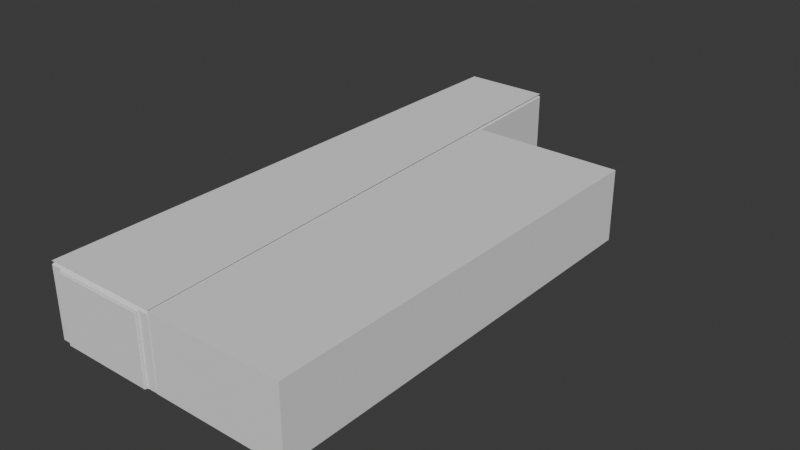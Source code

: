 # Source: room_1.blend  (saved by Blender 4.1.23; exported with 4.5.12 LTS)
import bpy
from mathutils import Matrix  # noqa: F401  (used for matrix-valued properties, if any)

bpy.ops.wm.read_factory_settings(use_empty=True)
scene = bpy.context.scene
scene.name = 'Scene'

# ---- collections
col_collection = bpy.data.collections.new('Collection'); scene.collection.children.link(col_collection)

# ---- world
world_world = bpy.data.worlds.new('World'); scene.world = world_world
world_world.use_nodes = True; world_world.node_tree.nodes.clear()
_N = world_world.node_tree.nodes; _L = world_world.node_tree.links
n0 = _N.new('ShaderNodeOutputWorld'); n0.name = 'World Output'; n0.location = (300, 300)
n1 = _N.new('ShaderNodeBackground'); n1.name = 'Background'; n1.location = (10, 300)
n1.inputs[0].default_value = (0.05088, 0.05088, 0.05088, 1.0)
_L.new(n1.outputs[0], n0.inputs[0])
n0.is_active_output = True
world_world.color = (0.05088, 0.05088, 0.05088)
world_world.use_sun_shadow = False
world_world.sun_shadow_jitter_overblur = 0.0

# ---- meshes
me_cube_001 = bpy.data.meshes.new('Cube.001')
me_cube_001.from_pydata([(1.5, 9.5, 0.12), (2.502, -9.512, 0.124), (2.502, -9.512, 2.384), (-1.5, -9.5, 0.0), (-1.5, -9.5, 2.5), (-1.5, 9.5, 0.0), (-1.5, 9.5, 2.5), (2.486, -9.486, 0.0), (2.504, -9.509, 2.503), (1.5, 9.5, 0.0), (1.5, 9.5, 2.5), (2.5, -9.5, 2.38), (-1.415, -9.415, 2.5), (2.417, -9.427, 2.504), (2.5, -9.5, 0.12), (-1.519, -9.486, -0.002252), (-1.508, -9.47, 0.0), (1.486, 9.486, 0.0), (2.488, -9.498, 0.004001), (1.486, 9.486, 0.118), (1.486, 9.486, 0.1194), (2.488, -9.498, 0.122), (2.49, -9.5, 0.124), (2.488, -9.498, 0.1234), (-1.514, -9.483, 0.1194), (-1.503, -9.503, 2.38), (-1.503, 9.503, 2.38), (2.505, -9.515, 2.384), (2.417, -9.427, 2.501), (2.415, -9.415, 2.5), (2.486, -9.486, 0.0), (2.486, -9.486, 0.118), (2.488, -9.488, 0.12), (2.486, -9.486, 0.1194), (-1.519, -9.488, 0.12), (-1.509, -9.47, 0.118), (-1.415, -9.415, 2.497), (2.503, -9.503, 2.38), (2.415, -9.415, 2.497), (-1.5, 9.5, 0.12), (2.028, -0.5184, 0.0001079), (1.5, 9.5, 2.38), (-1.415, 9.415, 2.5), (1.415, 9.415, 2.5), (-1.486, 9.486, 0.0), (1.5, 9.5, 2.089), (-1.486, 9.486, 0.118), (-1.488, 9.488, 0.12), (-1.486, 9.486, 0.1194), (-1.5, 9.5, 2.089), (1.488, 9.488, 0.12), (2.5, -9.5, 2.089), (-1.5, -9.5, 2.089), (-1.415, 9.415, 2.497), (2.502, -9.512, 2.093), (1.415, 9.415, 2.497), (1.943, -0.5184, 2.499), (1.889, 0.5067, 2.498), (2.016, -0.5185, 0.1221), (1.962, 0.5067, 0.1219), (1.974, 0.5067, -0.0001079), (1.943, -0.5184, 2.502), (1.889, 0.5066, 2.502), (1.974, 0.5067, 2.382), (2.028, -0.5184, 2.382), (2.028, -0.5184, 2.091), (1.974, 0.5067, 2.091), (1.977, 0.5067, 2.382), (1.96, 0.5067, 0.1199), (2.014, -0.5184, 0.1201), (2.014, -0.5184, 0.1215), (1.96, 0.5067, 0.1213), (1.96, 0.5067, 0.001892), (2.014, -0.5184, 0.002108), (1.974, 0.5067, 0.1219), (2.028, -0.5184, 0.1221), (2.076, 0.4651, -9.736e-05), (2.076, 0.4651, 2.045), (2.124, -0.4601, 2.045), (2.124, -0.4601, 9.736e-05), (1.946, 0.4572, -9.778e-05), (1.949, 0.4553, -9.736e-05), (1.947, 0.4558, -9.748e-05), (1.946, 0.4572, 2.043), (1.949, 0.4553, 2.041), (1.947, 0.4558, 2.042), (1.997, -0.47, 2.041), (1.995, -0.4721, 2.043), (1.996, -0.4706, 2.042), (1.997, -0.47, 9.735e-05), (1.995, -0.4721, 9.778e-05), (1.996, -0.4706, 9.748e-05), (1.946, 0.5052, -0.0001079), (1.944, 0.5031, -0.0001074), (1.945, 0.5046, -0.0001077), (1.946, 0.5052, 2.091), (1.944, 0.5031, 2.089), (1.945, 0.5045, 2.091), (1.998, -0.518, 2.089), (2.0, -0.5199, 2.091), (1.999, -0.5194, 2.091), (1.998, -0.518, 0.0001074), (2.0, -0.5199, 0.0001079), (1.999, -0.5194, 0.0001077), (2.224, -4.468, 0.1229), (2.281, -5.55, 0.1232), (2.209, -5.508, 2.503), (2.152, -4.438, 2.503), (2.268, -5.017, 2.383), (2.223, -4.47, 0.1224), (2.28, -5.547, 0.1226), (2.265, -5.015, 2.092), (2.152, -4.437, 2.5), (2.209, -5.509, 2.5), (2.293, -5.554, 0.1232), (2.236, -4.476, 0.1229), (2.293, -5.553, 2.383), (2.237, -4.477, 2.383), (2.265, -5.015, 2.383), (2.293, -5.553, 2.092), (2.279, -5.544, 0.1212), (2.222, -4.472, 0.1209), (2.223, -4.473, 0.002942), (2.279, -5.543, 0.003167), (2.236, -4.476, -0.0001134), (2.29, -4.533, -0.0001029), (2.29, -4.534, 2.045), (2.315, -5.022, 2.045), (2.341, -5.509, 2.045), (2.293, -5.554, 0.0001134), (2.341, -5.511, 0.0001029), (2.237, -4.478, 2.092), (2.209, -4.526, -0.0001033), (2.211, -4.527, -0.0001029), (2.21, -4.527, -0.0001031), (2.209, -4.527, 2.044), (2.211, -4.529, 2.042), (2.21, -4.528, 2.043), (2.263, -5.504, 2.042), (2.261, -5.506, 2.044), (2.261, -5.505, 2.043), (2.263, -5.506, 0.0001029), (2.261, -5.508, 0.0001034), (2.261, -5.506, 0.0001031), (2.209, -4.477, -0.0001134), (2.207, -4.48, -0.000113), (2.207, -4.478, -0.0001133), (2.209, -4.479, 2.092), (2.207, -4.481, 2.09), (2.207, -4.48, 2.092), (2.263, -5.552, 2.09), (2.265, -5.554, 2.092), (2.264, -5.554, 2.092), (2.263, -5.554, 0.000113), (2.265, -5.556, 0.0001134), (2.264, -5.555, 0.0001133), (2.354, -6.95, 0.1235), (2.417, -8.121, 0.1237), (2.367, -6.956, 2.093), (2.416, -8.128, 0.1231), (2.352, -6.95, 0.1229), (2.367, -6.95, 0.1235), (2.428, -8.116, 0.1237), (2.343, -8.035, 2.5), (2.283, -6.901, 2.5), (2.313, -7.468, 2.5), (2.343, -8.033, 2.504), (2.283, -6.902, 2.503), (2.313, -7.467, 2.504), (2.367, -6.958, 2.383), (2.428, -8.107, 2.384), (2.398, -7.532, 2.384), (2.401, -7.535, 2.384), (2.352, -6.95, 0.1215), (2.415, -8.118, 0.1217), (2.428, -8.116, 0.0001227), (2.352, -6.95, 0.003459), (2.415, -8.115, 0.003709), (2.367, -6.95, -0.0001227), (2.428, -8.108, 2.093), (2.449, -6.993, -0.0001122), (2.449, -6.999, 2.045), (2.505, -8.051, 2.045), (2.505, -8.059, 0.0001122), (2.339, -6.999, -0.0001126), (2.342, -7.001, -0.0001122), (2.34, -7.001, -0.0001123), (2.34, -7.005, 2.045), (2.342, -7.007, 2.043), (2.34, -7.007, 2.043), (2.397, -8.06, 2.043), (2.395, -8.062, 2.045), (2.396, -8.061, 2.043), (2.398, -8.068, 0.0001122), (2.396, -8.07, 0.0001126), (2.396, -8.068, 0.0001123), (2.339, -6.951, -0.0001227), (2.337, -6.953, -0.0001223), (2.338, -6.952, -0.0001226), (2.339, -6.957, 2.093), (2.337, -6.96, 2.091), (2.338, -6.958, 2.092), (2.398, -8.108, 2.091), (2.4, -8.11, 2.093), (2.399, -8.109, 2.092), (2.398, -8.116, 0.0001223), (2.4, -8.118, 0.0001227), (2.399, -8.117, 0.0001226), (-1.156, -9.503, 2.38), (-1.156, -9.486, 0.1194), (2.159, -9.486, 0.1194), (2.159, -9.486, 0.118), (-1.156, -9.486, 0.118), (2.159, -9.486, 0.0), (-1.156, -9.486, 0.0), (-1.156, -9.5, 2.38), (2.159, -9.5, 2.38), (-1.156, -9.5, 0.0005881), (-1.156, -9.488, 0.12), (2.159, -9.488, 0.12), (-1.157, -9.415, 2.5), (2.159, -9.415, 2.5), (-1.156, -9.5, 2.089), (2.159, -9.415, 2.497), (-1.157, -9.415, 2.497), (-1.106, -9.5, 0.0), (0.5012, -9.5, 2.33), (2.089, -9.575, 0.02), (2.089, -9.575, 2.31), (-1.086, -9.575, 2.31), (-1.086, -9.575, 0.02), (-1.106, -9.5, 2.33), (2.159, -9.5, 0.12), (0.5012, -9.5, 2.38), (2.109, -9.5, 0.0), (2.159, -9.5, 2.089), (-1.156, -9.5, 0.0), (2.159, -9.5, 0.0), (2.109, -9.575, 0.0), (2.109, -9.575, 2.33), (-1.106, -9.575, 2.33), (-1.106, -9.575, 0.0), (2.089, -9.595, 0.02), (2.089, -9.595, 2.31), (-1.086, -9.595, 2.31), (-1.086, -9.595, 0.02), (-1.5, -9.5, 2.38), (-1.486, -5.493, 0.1194), (-1.486, -5.493, 0.118), (-1.415, -5.458, 2.5), (-1.502, -5.494, 0.12), (-1.415, -5.458, 2.497), (-1.503, 1.5, 2.38), (-1.503, -1.5, 2.38), (-1.503, 0.0, 2.38), (-1.5, 1.5, 0.0), (-1.5, -1.5, 0.0), (-1.5, 1.45, 2.33), (-1.5, -1.45, 2.33), (-1.415, 1.5, 2.5), (-1.415, -1.5, 2.5), (-1.415, 5.96e-08, 2.5), (-1.486, -1.5, 0.0), (-1.486, 1.5, 0.0), (-1.5, -1.5, 0.12), (-1.488, 1.5, 0.12), (-1.486, -1.5, 0.1194), (-1.486, 1.5, 0.1194), (-1.486, 1.5, 0.118), (-1.486, -1.5, 0.118), (-1.415, -1.5, 2.497), (-1.415, 1.5, 2.497), (-1.415, 0.0, 2.497), (-1.486, 5.493, 0.1194), (-1.486, 5.493, 0.118), (-1.486, 5.493, 0.0), (-1.415, 5.458, 2.5), (-1.488, 5.494, 0.12), (-1.5, 5.5, 2.089), (-1.5, 5.5, 0.12), (-1.415, 5.458, 2.497), (-1.503, 5.502, 2.38), (-1.486, -5.014, 0.1194), (-1.486, -1.979, 0.1194), (-1.503, -5.018, 2.38), (-1.503, -1.984, 2.38), (-1.503, -3.501, 2.38), (-1.5, -5.016, 0.12), (-1.5, -1.978, 0.12), (-1.5, -2.033, 2.33), (-1.5, -4.967, 2.33), (-1.5, -1.982, 0.0), (-1.5, -5.018, 0.0), (-1.486, -5.012, 0.0), (-1.486, -1.981, 2.274e-13), (-1.415, -4.995, 2.497), (-1.415, -1.963, 2.497), (-1.415, -3.479, 2.497), (-1.415, -1.964, 2.5), (-1.415, -4.994, 2.5), (-1.415, -3.479, 2.5), (-1.486, -5.012, 0.118), (-1.486, -1.981, 0.118), (-1.486, -5.882, 0.1194), (-1.495, -9.12, 0.1194), (-1.49, -9.12, 0.0), (-1.486, -5.886, 0.0), (-1.5, -5.882, 0.12), (-1.5, -9.12, 0.12), (-1.5, -5.88, 0.0), (-1.5, -9.12, 0.0), (-1.5, -9.065, 2.33), (-1.5, -5.935, 2.33), (-1.503, -5.886, 2.38), (-1.503, -9.119, 2.38), (-1.503, -7.502, 2.38), (-1.415, -5.829, 2.497), (-1.415, -9.044, 2.497), (-1.415, -7.436, 2.497), (-1.49, -9.12, 0.118), (-1.486, -5.882, 0.118), (-1.415, -5.833, 2.5), (-1.415, -9.04, 2.5), (-1.415, -7.436, 2.5), (-1.503, 5.018, 2.38), (-1.503, 1.984, 2.38), (-1.415, 4.994, 2.5), (-1.415, 1.964, 2.5), (-1.415, 3.479, 2.5), (-1.5, 2.033, 2.33), (-1.5, 4.967, 2.33), (-1.5, 1.982, 0.0), (-1.5, 5.018, 0.0), (-1.488, 5.016, 0.12), (-1.488, 1.978, 0.12), (-1.486, 5.012, 0.118), (-1.486, 1.981, 0.118), (-1.415, 4.995, 2.497), (-1.415, 1.963, 2.497), (-1.415, 3.479, 2.497), (-1.486, 1.981, 0.0), (-1.486, 5.012, 0.0), (-1.486, 5.014, 0.1194), (-1.486, 1.979, 0.1194), (2.111, -9.5, 0.0), (2.109, -9.5, 0.002), (2.109, -9.502, 0.0), (2.107, -9.5, 0.0), (2.109, -9.5, 0.0005858), (2.109, -9.5, 2.328), (2.109, -9.5, 2.33), (2.107, -9.5, 2.33), (2.109, -9.502, 2.33), (2.109, -9.5, 2.329), (2.109, -9.486, 0.002), (2.111, -9.486, 0.0), (2.111, -9.484, 0.002), (2.109, -9.486, 0.0005858), (2.11, -9.485, 0.0008453), (2.111, -9.485, 0.0005858), (2.109, -9.485, 0.002), (2.109, -9.486, 2.328), (2.111, -9.484, 2.329), (2.108, -9.484, 2.332), (2.107, -9.486, 2.33), (2.109, -9.485, 2.329), (2.109, -9.485, 2.33), (2.11, -9.484, 2.331), (2.107, -9.485, 2.331), (2.108, -9.486, 2.329), (0.5012, -9.484, 2.332), (0.5012, -9.486, 2.33), (0.5012, -9.485, 2.331), (-1.106, -9.484, 2.332), (-1.106, -9.485, 2.331), (2.157, -9.484, 0.002), (2.159, -9.486, 0.0), (2.158, -9.485, 0.0005857), (2.159, -9.486, 2.38), (2.154, -9.484, 2.378), (2.157, -9.484, 2.375), (2.156, -9.485, 2.379), (2.157, -9.484, 2.378), (2.156, -9.484, 2.377), (2.158, -9.485, 2.378), (-1.156, -9.486, 2.38), (-1.152, -9.484, 2.378), (-1.155, -9.485, 2.379), (-1.106, -9.486, 2.33), (-1.108, -9.484, 2.329), (-1.107, -9.485, 2.33), (-1.108, -9.484, 0.002), (-1.106, -9.486, 0.0), (-1.107, -9.485, 0.0005857), (-1.154, -9.484, 2.375), (-1.156, -9.485, 2.379), (-1.156, -9.486, 0.0), (-1.154, -9.484, 0.002), (-1.156, -9.485, 0.0005857), (-1.5, -5.886, 2.089), (-1.5, -9.07, 7.451e-09), (-1.5, -5.93, 7.451e-09), (-1.5, -9.114, 2.089), (-1.5, -7.5, 2.38), (-1.5, -5.884, 2.38), (-1.5, -9.116, 2.38), (-1.5, -3.5, 2.38), (-1.5, -5.017, 2.38), (-1.5, -1.983, 2.38), (-1.5, -1.983, 2.089), (-1.5, -4.968, 0.0), (-1.5, -2.032, 0.0), (-1.5, -5.017, 2.089), (-1.5, 1.5, 2.089), (-1.5, -1.45, 3.725e-09), (-1.5, 1.45, 3.725e-09), (-1.5, -1.5, 2.089), (-1.5, 0.0, 2.38), (-1.5, -1.5, 2.38), (-1.5, 1.5, 2.38), (-1.5, 2.032, 0.0), (-1.5, 5.017, 2.089), (-1.5, 4.968, 0.0), (-1.5, 1.983, 2.089), (-1.5, 3.5, 2.38), (-1.5, 5.017, 2.38), (-1.5, 1.983, 2.38), (-1.575, -5.95, 0.02), (-1.575, -9.05, 0.02), (-1.575, -5.954, 2.31), (-1.575, -9.046, 2.31), (-1.575, -2.052, 0.02), (-1.575, -4.948, 0.02), (-1.575, -4.947, 2.31), (-1.575, -2.053, 2.31), (-1.575, 1.43, 0.02), (-1.575, -1.43, 0.02), (-1.575, -1.43, 2.31), (-1.575, 1.43, 2.31), (-1.575, 2.052, 0.02), (-1.575, 4.948, 0.02), (-1.575, 4.947, 2.089), (-1.575, 4.947, 2.31), (-1.575, 2.053, 2.31), (-1.575, -5.93, 7.451e-09), (-1.575, -9.07, 7.451e-09), (-1.575, -5.935, 2.33), (-1.575, -9.065, 2.33), (-1.575, -2.032, 0.0), (-1.575, -4.968, 0.0), (-1.575, -4.967, 2.33), (-1.575, -2.033, 2.33), (-1.575, 1.45, 3.725e-09), (-1.575, -1.45, 3.725e-09), (-1.575, -1.45, 2.33), (-1.575, 1.45, 2.33), (-1.575, 2.032, 0.0), (-1.575, 4.968, 0.0), (-1.575, 4.967, 2.089), (-1.575, 4.967, 2.33), (-1.575, 2.033, 2.33), (-1.48, -5.888, 2.089), (-1.482, -5.886, 2.089), (-1.481, -5.887, 2.089), (-1.482, -5.88, 0.0), (-1.48, -5.882, 0.002), (-1.481, -5.88, 0.000586), (-1.48, -9.118, 0.002), (-1.482, -9.12, 0.0), (-1.481, -9.12, 0.0005855), (-1.482, -9.114, 2.089), (-1.48, -9.112, 2.089), (-1.481, -9.113, 2.089), (-1.48, -7.5, 2.378), (-1.482, -7.5, 2.38), (-1.481, -7.5, 2.379), (-1.482, -5.884, 2.38), (-1.48, -5.886, 2.375), (-1.48, -5.889, 2.378), (-1.481, -5.885, 2.378), (-1.48, -5.886, 2.378), (-1.48, -5.887, 2.377), (-1.481, -5.887, 2.379), (-1.48, -9.111, 2.378), (-1.48, -9.114, 2.375), (-1.482, -9.116, 2.38), (-1.48, -9.112, 2.377), (-1.481, -9.114, 2.379), (-1.481, -9.116, 2.378), (-1.481, -9.114, 2.38), (-1.48, -5.933, 2.329), (-1.482, -5.935, 2.33), (-1.48, -5.935, 2.332), (-1.481, -5.934, 2.33), (-1.48, -5.934, 2.33), (-1.481, -5.935, 2.331), (-1.48, -5.933, 2.331), (-1.48, -5.928, 0.002), (-1.482, -5.93, 7.451e-09), (-1.481, -5.929, 0.0005857), (-1.48, -9.065, 2.332), (-1.482, -9.065, 2.33), (-1.48, -9.067, 2.329), (-1.481, -9.065, 2.331), (-1.48, -9.066, 2.33), (-1.481, -9.066, 2.33), (-1.48, -9.067, 2.331), (-1.482, -9.07, 7.451e-09), (-1.48, -9.072, 0.002), (-1.481, -9.071, 0.0005852), (-1.48, -3.5, 2.38), (-1.478, -3.5, 2.378), (-1.479, -3.5, 2.379), (-1.478, -5.012, 2.378), (-1.478, -5.015, 2.375), (-1.48, -5.017, 2.38), (-1.478, -5.014, 2.377), (-1.478, -5.016, 2.379), (-1.479, -5.017, 2.378), (-1.479, -5.015, 2.38), (-1.48, -1.983, 2.38), (-1.478, -1.985, 2.375), (-1.478, -1.988, 2.378), (-1.479, -1.983, 2.378), (-1.478, -1.984, 2.378), (-1.478, -1.986, 2.377), (-1.479, -1.985, 2.379), (-1.478, -1.985, 2.089), (-1.48, -1.983, 2.089), (-1.479, -1.984, 2.089), (-1.48, -1.982, 0.0), (-1.478, -1.984, 0.002), (-1.479, -1.983, 0.0005859), (-1.478, -5.016, 0.002), (-1.48, -5.018, 0.0), (-1.479, -5.017, 0.0005857), (-1.48, -5.017, 2.089), (-1.478, -5.015, 2.089), (-1.479, -5.016, 2.089), (-1.478, -2.034, 2.332), (-1.478, -2.031, 2.329), (-1.48, -2.033, 2.33), (-1.478, -2.032, 2.331), (-1.478, -2.033, 2.33), (-1.479, -2.032, 2.33), (-1.479, -2.033, 2.331), (-1.48, -4.967, 2.33), (-1.478, -4.969, 2.329), (-1.478, -4.966, 2.332), (-1.479, -4.968, 2.33), (-1.478, -4.967, 2.33), (-1.478, -4.968, 2.331), (-1.479, -4.967, 2.331), (-1.478, -2.03, 0.002), (-1.48, -2.032, 0.0), (-1.479, -2.032, 0.0005858), (-1.48, -4.968, 0.0), (-1.478, -4.97, 0.002), (-1.479, -4.968, 0.0005861), (-1.478, -1.452, 0.002), (-1.48, -1.45, 3.725e-09), (-1.479, -1.451, 0.0005857), (-1.478, 1.452, 0.002), (-1.48, 1.45, 3.725e-09), (-1.479, 1.451, 0.0005857), (-1.48, -1.45, 2.33), (-1.478, -1.452, 2.329), (-1.478, -1.449, 2.332), (-1.479, -1.451, 2.33), (-1.478, -1.45, 2.33), (-1.478, -1.451, 2.331), (-1.479, -1.45, 2.331), (-1.478, 1.449, 2.332), (-1.478, 1.452, 2.329), (-1.48, 1.45, 2.33), (-1.478, 1.451, 2.331), (-1.478, 1.45, 2.33), (-1.479, 1.451, 2.33), (-1.479, 1.45, 2.331), (-1.478, 1.498, 2.375), (-1.478, 1.495, 2.378), (-1.48, 1.5, 2.38), (-1.478, 1.497, 2.377), (-1.478, 1.499, 2.379), (-1.479, 1.498, 2.38), (-1.479, 1.5, 2.378), (-1.478, -1.498, 2.375), (-1.48, -1.5, 2.38), (-1.478, -1.495, 2.378), (-1.479, -1.5, 2.378), (-1.478, -1.499, 2.379), (-1.479, -1.498, 2.38), (-1.478, -1.497, 2.377), (-1.478, 0.0, 2.378), (-1.48, 0.0, 2.38), (-1.479, 0.0, 2.379), (-1.478, -1.498, 2.089), (-1.48, -1.5, 2.089), (-1.479, -1.499, 2.089), (-1.478, -1.498, 0.002), (-1.48, -1.5, 0.0), (-1.479, -1.499, 0.0005857), (-1.478, 1.498, 0.002), (-1.48, 1.5, 0.0), (-1.479, 1.499, 0.0005857), (-1.48, 1.5, 2.089), (-1.478, 1.498, 2.089), (-1.479, 1.499, 2.089), (-1.478, 2.03, 0.002), (-1.48, 2.032, 0.0), (-1.479, 2.032, 0.0005858), (-1.478, 2.031, 2.329), (-1.478, 2.034, 2.332), (-1.48, 2.033, 2.33), (-1.478, 2.032, 2.331), (-1.479, 2.033, 2.33), (-1.479, 2.033, 2.331), (-1.479, 2.032, 2.33), (-1.478, 4.97, 0.002), (-1.48, 4.968, 0.0), (-1.479, 4.968, 0.0005861), (-1.48, 4.967, 2.33), (-1.478, 4.966, 2.332), (-1.478, 4.969, 2.329), (-1.479, 4.967, 2.331), (-1.479, 4.967, 2.33), (-1.478, 4.968, 2.331), (-1.479, 4.968, 2.33), (-1.48, 1.983, 2.38), (-1.478, 1.988, 2.378), (-1.478, 1.985, 2.375), (-1.479, 1.985, 2.379), (-1.479, 1.984, 2.378), (-1.478, 1.986, 2.377), (-1.479, 1.983, 2.378), (-1.48, 5.017, 2.38), (-1.478, 5.015, 2.375), (-1.478, 5.012, 2.378), (-1.479, 5.017, 2.378), (-1.479, 5.016, 2.378), (-1.478, 5.014, 2.377), (-1.479, 5.015, 2.379), (-1.48, 3.5, 2.38), (-1.478, 3.5, 2.378), (-1.479, 3.5, 2.379), (-1.478, 1.985, 2.089), (-1.48, 1.983, 2.089), (-1.479, 1.984, 2.089), (-1.478, 1.984, 0.002), (-1.48, 1.982, 0.0), (-1.479, 1.983, 0.0005857), (-1.478, 5.016, 0.002), (-1.48, 5.018, 0.0), (-1.479, 5.017, 0.0005857), (-1.478, 5.015, 2.089), (-1.48, 5.017, 2.089), (-1.479, 5.016, 2.089), (-1.595, -5.95, 0.02), (-1.595, -9.05, 0.02), (-1.595, -5.954, 2.31), (-1.595, -9.046, 2.31), (-1.595, -2.052, 0.02), (-1.595, -4.948, 0.02), (-1.595, -2.053, 2.31), (-1.595, -4.947, 2.31), (-1.595, 1.43, 0.02), (-1.595, -1.43, 0.02), (-1.595, 1.43, 2.31), (-1.595, -1.43, 2.31), (-1.595, 2.052, 0.02), (-1.595, 4.948, 0.02), (-1.595, 4.947, 2.089), (-1.595, 4.947, 2.31), (-1.595, 2.053, 2.31), (1.503, 9.503, 2.38), (-1.5, 9.5, 2.38), (2.031, -0.5184, 2.382), (2.24, -4.479, 2.383), (2.296, -5.555, 2.383), (2.431, -8.106, 2.384), (2.371, -6.963, 2.383), (2.159, -9.503, 2.38), (0.5012, -9.503, 2.38), (-1.5, -5.5, 2.38), (-1.503, -5.502, 2.38), (-1.5, 5.5, 2.38), (-1.503, 3.501, 2.38), (2.489, -9.496, -0.001485), (2.489, -9.496, 2.473), (1.712, 5.383, -0.009369), (1.712, 5.383, 2.465), (7.068, -9.48, -0.03648), (7.068, -9.48, 2.438), (7.068, 5.342, -0.001485), (7.068, 5.342, 2.473)], [(76, 79), (130, 129), (180, 183), (131, 126), (125, 124), (128, 119), (233, 226)], [(51, 11, 216, 235), (20, 71, 68, 19), (50, 59, 71, 20), (53, 55, 674, 26), (0, 45, 66, 74), (279, 39, 47, 277), (5, 9, 7, 3), (10, 6, 4, 8), (39, 0, 50, 47), (55, 57, 67, 674), (65, 64, 117, 131), (279, 278, 49, 39), (251, 249, 299, 295), (48, 20, 19, 46), (399, 404, 683, 407, 412), (277, 47, 48, 273), (47, 50, 20, 48), (44, 46, 19, 17), (53, 42, 43, 55), (56, 61, 107, 112), (73, 69, 121, 122), (316, 251, 295, 284, 684, 313), (316, 321, 249, 251), (49, 675, 41, 45), (179, 170, 2, 54), (683, 404, 313, 684), (41, 675, 26, 674), (38, 29, 221, 223), (14, 232, 219, 32), (222, 215, 246, 52), (30, 31, 211, 213), (32, 219, 210, 33), (216, 11, 37, 681), (33, 210, 211, 31), (39, 49, 45, 0), (309, 401, 498, 464), (17, 19, 68, 72), (14, 51, 235, 232), (123, 120, 173, 176), (0, 74, 59, 50), (45, 41, 63, 66), (63, 41, 674, 67), (162, 179, 54, 1), (163, 166, 13, 28), (58, 104, 109, 70), (70, 109, 121, 69), (67, 57, 56, 676), (114, 119, 158, 161), (67, 676, 64, 63), (56, 112, 677, 676), (75, 65, 131, 115), (110, 160, 173, 120), (87, 83, 96, 98), (56, 57, 62, 61), (117, 64, 676, 677), (55, 43, 62, 57), (79, 78, 86, 89), (66, 65, 99, 95), (77, 76, 81, 84), (90, 87, 98, 101), (65, 40, 102, 99), (60, 66, 95, 92), (98, 96, 97, 100), (80, 83, 85, 82), (82, 85, 84, 81), (87, 90, 91, 88), (88, 91, 89, 86), (88, 85, 83, 87), (77, 84, 86, 78), (92, 95, 97, 94), (94, 97, 96, 93), (99, 102, 103, 100), (100, 103, 101, 98), (100, 97, 95, 99), (83, 80, 93, 96), (65, 66, 63, 64), (119, 116, 169, 158), (114, 161, 156, 105), (117, 677, 108, 118), (118, 108, 678, 116), (147, 151, 152, 149), (86, 84, 85, 88), (119, 131, 117, 118, 116), (139, 135, 148, 150), (75, 115, 104, 58), (124, 131, 147, 144), (142, 139, 150, 153), (119, 129, 154, 151), (113, 112, 107, 106), (130, 128, 138, 141), (135, 139, 140, 137), (108, 677, 112, 113, 678), (135, 132, 145, 148), (132, 135, 137, 134), (134, 137, 136, 133), (137, 140, 138, 136), (128, 127, 126, 136, 138), (139, 142, 143, 140), (140, 143, 141, 138), (144, 147, 149, 146), (146, 149, 148, 145), (149, 152, 150, 148), (111, 119, 151, 147, 131), (151, 154, 155, 152), (152, 155, 153, 150), (126, 125, 133, 136), (177, 174, 21, 18), (162, 1, 22, 157), (163, 28, 27, 679), (105, 156, 160, 110), (113, 164, 680, 678), (113, 106, 167, 164), (159, 23, 21, 174), (2, 170, 679, 27), (169, 116, 678, 680), (166, 163, 165, 168), (168, 165, 164, 167), (199, 203, 204, 201), (179, 158, 169, 171, 170), (191, 187, 200, 202), (169, 680, 172, 171), (171, 172, 679, 170), (157, 22, 23, 159), (179, 175, 206, 203), (224, 36, 25, 208), (217, 222, 52, 15), (172, 680, 164, 165, 163, 679), (217, 15, 34, 218), (178, 158, 199, 196), (183, 182, 190, 193), (187, 191, 192, 189), (187, 184, 197, 200), (218, 34, 24, 209), (194, 191, 202, 205), (184, 187, 189, 186), (186, 189, 188, 185), (189, 192, 190, 188), (182, 181, 188, 190), (191, 194, 195, 192), (192, 195, 193, 190), (209, 24, 35, 212), (246, 215, 208, 25), (196, 199, 201, 198), (198, 201, 200, 197), (201, 204, 202, 200), (158, 179, 203, 199), (203, 206, 207, 204), (204, 207, 205, 202), (224, 220, 12, 36), (214, 212, 35, 16), (181, 180, 185, 188), (231, 225, 241, 240), (228, 229, 244, 243), (237, 344, 234), (216, 681, 682, 233), (233, 682, 208, 215), (38, 223, 681, 37), (237, 216, 378, 376), (215, 231, 388, 385), (344, 237, 376, 355), (227, 230, 241, 238), (362, 356, 375, 380), (226, 351, 350), (350, 353, 349, 345, 348, 344, 234), (225, 347, 346, 238, 241), (225, 231, 388, 392), (373, 370, 363, 379, 386), (215, 236, 396, 385), (312, 446, 447, 311), (224, 223, 221, 220), (236, 225, 392, 396), (346, 345, 349, 352, 239, 238), (233, 215, 385, 378, 216), (389, 394, 397, 391), (228, 227, 238, 239), (230, 229, 240, 241), (230, 227, 242, 245), (244, 245, 242, 243), (226, 351, 350, 364, 371, 388, 231), (227, 228, 243, 242), (229, 230, 245, 244), (682, 681, 223, 224, 208), (278, 685, 675, 49), (337, 326, 276, 280), (273, 48, 46, 274), (247, 282, 301, 248), (275, 274, 46, 44), (280, 276, 42, 53), (296, 298, 260, 270), (280, 53, 26, 281), (401, 444, 446, 312), (271, 252, 254, 272), (272, 254, 253, 270), (259, 271, 272, 261), (261, 272, 270, 260), (418, 253, 254, 417), (417, 254, 252, 419), (52, 246, 405, 402), (15, 310, 308, 34), (34, 308, 304, 24), (405, 246, 25, 314), (296, 270, 253, 285), (24, 304, 319, 35), (15, 52, 402, 310), (36, 12, 322, 317), (407, 683, 684, 284), (418, 408, 285, 253), (409, 408, 418, 416), (294, 302, 269, 262), (288, 264, 266, 283), (291, 409, 416, 256), (283, 266, 269, 302), (291, 256, 264, 288), (426, 419, 252, 325), (407, 284, 286, 406), (406, 286, 285, 408), (296, 285, 286, 297), (297, 286, 284, 295), (420, 329, 460, 456), (298, 296, 297, 300), (300, 297, 295, 299), (250, 287, 282, 247), (16, 35, 319, 305), (303, 247, 248, 320), (36, 317, 314, 25), (321, 316, 318, 323), (323, 318, 317, 322), (316, 313, 315, 318), (318, 315, 314, 317), (405, 314, 315, 403), (403, 315, 313, 404), (307, 250, 247, 303), (271, 259, 327, 338), (267, 343, 336, 268), (263, 268, 336, 340), (675, 685, 281, 26), (413, 419, 426, 423), (342, 273, 274, 335), (265, 334, 343, 267), (255, 331, 334, 265), (332, 421, 278, 279), (332, 279, 277, 333), (333, 277, 273, 342), (255, 413, 423, 331), (309, 399, 412, 292), (341, 335, 274, 275), (421, 425, 685, 278), (337, 280, 281, 324), (271, 338, 325, 252), (229, 228, 239, 240), (326, 337, 339, 328), (328, 339, 338, 327), (337, 324, 686, 339), (339, 686, 325, 338), (426, 325, 686, 424), (424, 686, 324, 425), (685, 425, 324, 281), (344, 348, 345, 346, 347, 234), (349, 353, 350, 351, 352), (354, 357, 358, 360), (355, 359, 358, 357), (356, 360, 358, 359), (361, 365, 366, 369), (362, 367, 366, 365), (363, 368, 366, 367), (364, 369, 366, 368), (378, 381, 382, 384), (379, 383, 382, 381), (380, 384, 382, 383), (356, 362, 365, 360), (360, 365, 361, 354), (363, 370, 372, 368), (368, 372, 371, 364), (370, 373, 374, 372), (372, 374, 388, 371), (376, 378, 384, 377), (377, 384, 380, 375), (378, 385, 387, 381), (381, 387, 386, 379), (355, 376, 377, 359), (359, 377, 375, 356), (379, 363, 367, 383), (383, 367, 362, 380), (373, 386, 387, 374), (374, 387, 385, 388), (389, 391, 393, 390), (390, 393, 392, 388), (385, 396, 398, 395), (395, 398, 397, 394), (396, 392, 393, 398), (398, 393, 391, 397), (388, 385, 395, 390), (390, 395, 394, 389), (354, 345, 348, 357), (357, 348, 344, 355), (349, 361, 369, 353), (353, 369, 364, 350), (349, 345, 354, 361), (401, 312, 491, 498), (311, 400, 507, 501), (400, 311, 447, 445), (292, 412, 536, 534), (413, 255, 603, 605), (411, 448, 451, 289), (415, 257, 574, 563), (331, 423, 646, 649), (257, 415, 452, 455), (330, 422, 457, 458, 459), (414, 258, 454, 453), (258, 257, 455, 454), (430, 429, 659, 660), (401, 400, 445, 444), (291, 411, 554, 530), (410, 290, 450, 449), (434, 431, 661, 663), (434, 433, 450, 451), (411, 410, 449, 448), (437, 438, 667, 668), (437, 436, 453, 454), (438, 437, 454, 455), (415, 414, 453, 452), (443, 442, 672, 673), (443, 439, 456, 460), (422, 420, 456, 457), (442, 443, 460, 459), (306, 320, 248, 301, 293), (256, 416, 597, 600), (428, 427, 444, 445), (427, 429, 446, 444), (429, 430, 447, 446), (430, 428, 445, 447), (432, 431, 448, 449), (431, 434, 451, 448), (433, 432, 449, 450), (436, 435, 452, 453), (622, 612, 629, 643, 637), (290, 289, 451, 450), (435, 438, 455, 452), (439, 440, 457, 456), (440, 441, 458, 457), (330, 459, 460, 329), (421, 332, 652, 655), (441, 442, 459, 458), (290, 410, 556, 546), (404, 399, 462, 476), (400, 310, 468, 507), (405, 403, 474, 485), (399, 309, 464, 462), (310, 402, 470, 468), (403, 404, 476, 474), (312, 311, 501, 491), (502, 508, 467, 471, 484), (402, 405, 485, 470), (492, 500, 483, 473, 478), (476, 479, 480, 482), (477, 481, 480, 479), (478, 482, 480, 481), (483, 486, 487, 489), (484, 488, 487, 486), (485, 489, 487, 488), (490, 493, 494, 496), (491, 495, 494, 493), (492, 496, 494, 495), (500, 503, 504, 506), (501, 505, 504, 503), (502, 506, 504, 505), (462, 464, 466, 463), (463, 466, 465, 461), (468, 470, 472, 469), (469, 472, 471, 467), (474, 476, 482, 475), (475, 482, 478, 473), (476, 462, 463, 479), (479, 463, 461, 477), (485, 474, 475, 489), (489, 475, 473, 483), (470, 485, 488, 472), (472, 488, 484, 471), (490, 497, 499, 493), (493, 499, 498, 491), (500, 492, 495, 503), (503, 495, 491, 501), (508, 502, 505, 509), (509, 505, 501, 507), (464, 498, 499, 466), (466, 499, 497, 465), (467, 508, 509, 469), (469, 509, 507, 468), (477, 490, 496, 481), (481, 496, 492, 478), (502, 484, 486, 506), (506, 486, 483, 500), (497, 490, 477, 461, 465), (408, 409, 528, 520), (406, 408, 520, 510), (409, 291, 530, 528), (553, 540, 521, 527, 531), (255, 415, 563, 603), (289, 290, 546, 541), (547, 557, 533, 537, 514), (539, 548, 513, 511, 522), (410, 292, 534, 556), (411, 289, 541, 554), (412, 407, 515, 536), (513, 516, 517, 519), (514, 518, 517, 516), (515, 519, 517, 518), (520, 523, 524, 526), (521, 525, 524, 523), (522, 526, 524, 525), (539, 542, 543, 545), (540, 544, 543, 542), (541, 545, 543, 544), (546, 549, 550, 552), (547, 551, 550, 549), (548, 552, 550, 551), (511, 513, 519, 512), (512, 519, 515, 510), (522, 511, 512, 526), (526, 512, 510, 520), (528, 530, 532, 529), (529, 532, 531, 527), (534, 536, 538, 535), (535, 538, 537, 533), (520, 528, 529, 523), (523, 529, 527, 521), (536, 515, 518, 538), (538, 518, 514, 537), (541, 546, 552, 545), (545, 552, 548, 539), (540, 553, 555, 544), (544, 555, 554, 541), (557, 547, 549, 558), (558, 549, 546, 556), (547, 514, 516, 551), (551, 516, 513, 548), (521, 540, 542, 525), (525, 542, 539, 522), (530, 554, 555, 532), (532, 555, 553, 531), (533, 557, 558, 535), (535, 558, 556, 534), (407, 406, 510, 515), (562, 573, 579, 606, 602), (419, 413, 605, 581), (418, 417, 594, 587), (572, 567, 588, 593, 580), (416, 418, 587, 597), (258, 414, 560, 565), (329, 420, 609, 613), (257, 258, 565, 574), (417, 419, 581, 594), (566, 559, 599, 596, 586), (565, 568, 569, 571), (566, 570, 569, 568), (567, 571, 569, 570), (572, 575, 576, 578), (573, 577, 576, 575), (574, 578, 576, 577), (579, 582, 583, 585), (580, 584, 583, 582), (581, 585, 583, 584), (586, 589, 590, 592), (587, 591, 590, 589), (588, 592, 590, 591), (600, 597, 598, 601), (601, 598, 596, 599), (574, 565, 571, 578), (578, 571, 567, 572), (599, 559, 561, 601), (601, 561, 560, 600), (597, 587, 589, 598), (598, 589, 586, 596), (581, 605, 607, 585), (585, 607, 606, 579), (580, 593, 595, 584), (584, 595, 594, 581), (579, 573, 575, 582), (582, 575, 572, 580), (603, 563, 564, 604), (604, 564, 562, 602), (566, 586, 592, 570), (570, 592, 588, 567), (605, 603, 604, 607), (607, 604, 602, 606), (593, 588, 591, 595), (595, 591, 587, 594), (559, 566, 568, 561), (561, 568, 565, 560), (573, 562, 564, 577), (577, 564, 563, 574), (414, 256, 600, 560), (423, 426, 628, 646), (330, 329, 613, 621), (618, 623, 636, 654, 651), (422, 330, 621, 619), (424, 425, 635, 642), (332, 422, 619, 652), (426, 424, 642, 628), (420, 331, 649, 609), (425, 421, 655, 635), (611, 614, 615, 617), (612, 616, 615, 614), (613, 617, 615, 616), (621, 624, 625, 627), (622, 626, 625, 624), (623, 627, 625, 626), (628, 631, 632, 634), (629, 633, 632, 631), (630, 634, 632, 633), (635, 638, 639, 641), (636, 640, 639, 638), (637, 641, 639, 640), (646, 628, 634, 647), (647, 634, 630, 645), (628, 642, 644, 631), (631, 644, 643, 629), (648, 608, 610, 650), (650, 610, 609, 649), (642, 635, 641, 644), (644, 641, 637, 643), (623, 618, 620, 627), (627, 620, 619, 621), (608, 611, 617, 610), (610, 617, 613, 609), (611, 630, 633, 614), (614, 633, 629, 612), (636, 623, 626, 640), (640, 626, 622, 637), (618, 651, 653, 620), (620, 653, 652, 619), (635, 655, 656, 638), (638, 656, 654, 636), (649, 646, 647, 650), (650, 647, 645, 648), (612, 622, 624, 616), (616, 624, 621, 613), (655, 652, 653, 656), (656, 653, 651, 654), (611, 608, 648, 645, 630), (657, 658, 660, 659), (427, 428, 658, 657), (428, 430, 660, 658), (429, 427, 657, 659), (661, 662, 664, 663), (431, 432, 662, 661), (432, 433, 664, 662), (433, 434, 663, 664), (667, 665, 666, 668), (438, 435, 665, 667), (435, 436, 666, 665), (436, 437, 668, 666), (670, 669, 673, 672, 671), (441, 440, 670, 671), (439, 443, 673, 669), (442, 441, 671, 672), (440, 439, 669, 670), (352, 351, 226, 231, 240, 239), (309, 292, 287, 250, 307), (687, 688, 690, 689), (689, 690, 694, 693), (693, 694, 692, 691), (691, 692, 688, 687), (689, 693, 691, 687), (694, 690, 688, 692)])
_uv = me_cube_001.uv_layers.new(name='UVMap')
_uv.uv.foreach_set('vector', [0.5312, 0.75, 0.5625, 0.75, 0.5625, 0.7713, 0.5312, 0.7713, 0.5, 0.5, 0.5, 0.6183, 0.4979, 0.6183, 0.4979, 0.5, 0.5, 0.5, 0.5, 0.6183, 0.5, 0.6183, 0.5, 0.5, 0.6083, 0.25, 0.6083, 0.5, 0.5625, 0.5, 0.5625, 0.25, 0.5, 0.5, 0.5312, 0.5, 0.5312, 0.6183, 0.5, 0.6183, 0.5, 0.1974, 0.5, 0.25, 0.5, 0.25, 0.5, 0.1974, 0.125, 0.5, 0.375, 0.5, 0.375, 0.75, 0.125, 0.75, 0.625, 0.5, 0.875, 0.5, 0.875, 0.75, 0.625, 0.75, 0.5, 0.25, 0.5, 0.5, 0.5, 0.5, 0.5, 0.25, 0.6083, 0.5, 0.6083, 0.6182, 0.5625, 0.6183, 0.5625, 0.5, 0.5312, 0.6317, 0.5625, 0.6317, 0.5625, 0.6838, 0.5312, 0.6838, 0.5, 0.1974, 0.5312, 0.1974, 0.5312, 0.25, 0.5, 0.25, 0.6083, 0.05254, 0.625, 0.05254, 0.625, 0.0587, 0.6083, 0.05869, 0.5, 0.25, 0.5, 0.5, 0.4979, 0.5, 0.4979, 0.25, 0.5312, 0.04755, 0.5625, 0.04758, 0.5625, 0.05263, 0.5625, 0.05899, 0.5312, 0.05899, 0.5, 0.1974, 0.5, 0.25, 0.5, 0.25, 0.5, 0.1974, 0.5, 0.25, 0.5, 0.5, 0.5, 0.5, 0.5, 0.25, 0.375, 0.25, 0.4979, 0.25, 0.4979, 0.5, 0.375, 0.5, 0.6083, 0.25, 0.625, 0.25, 0.625, 0.5, 0.6083, 0.5, 0.6083, 0.6318, 0.625, 0.6318, 0.625, 0.6838, 0.6083, 0.6838, 0.375, 0.6317, 0.4979, 0.6317, 0.4979, 0.6838, 0.375, 0.6838, 0.6083, 0.04762, 0.6083, 0.05254, 0.6083, 0.05869, 0.5625, 0.059, 0.5625, 0.05263, 0.5625, 0.04758, 0.6083, 0.04762, 0.625, 0.04756, 0.625, 0.05254, 0.6083, 0.05254, 0.5312, 0.25, 0.5625, 0.25, 0.5625, 0.5, 0.5312, 0.5, 0.5312, 0.7315, 0.5625, 0.7315, 0.5625, 0.75, 0.5312, 0.75, 0.5625, 0.05263, 0.5625, 0.04758, 0.5625, 0.04758, 0.5625, 0.05263, 0.5625, 0.5, 0.5625, 0.25, 0.5625, 0.25, 0.5625, 0.5, 0.6083, 0.75, 0.625, 0.75, 0.625, 0.7667, 0.6083, 0.7667, 0.5, 0.75, 0.5, 0.7713, 0.5, 0.7707, 0.5, 0.75, 0.5312, 0.9785, 0.5625, 0.9785, 0.5625, 1.0, 0.5312, 1.0, 0.375, 0.75, 0.4979, 0.75, 0.4979, 0.7706, 0.375, 0.7706, 0.5, 0.75, 0.5, 0.7707, 0.5, 0.7706, 0.5, 0.75, 0.5625, 0.7713, 0.5625, 0.75, 0.5625, 0.75, 0.5625, 0.7715, 0.5, 0.75, 0.5, 0.7706, 0.4979, 0.7706, 0.4979, 0.75, 0.5, 0.25, 0.5312, 0.25, 0.5312, 0.5, 0.5, 0.5, 0.0, 0.0, 0.0, 0.0, 0.0, 0.0, 0.0, 0.0, 0.375, 0.5, 0.4979, 0.5, 0.4979, 0.6183, 0.375, 0.6183, 0.5, 0.75, 0.5312, 0.75, 0.5312, 0.7713, 0.5, 0.7713, 0.375, 0.6979, 0.4979, 0.6979, 0.4979, 0.7161, 0.375, 0.7161, 0.5, 0.5, 0.5, 0.6183, 0.5, 0.6183, 0.5, 0.5, 0.5312, 0.5, 0.5625, 0.5, 0.5625, 0.6183, 0.5312, 0.6183, 0.5625, 0.6183, 0.5625, 0.5, 0.5625, 0.5, 0.5625, 0.6183, 0.5, 0.7316, 0.5312, 0.7315, 0.5312, 0.75, 0.5, 0.75, 0.6083, 0.7315, 0.625, 0.7315, 0.625, 0.75, 0.6083, 0.75, 0.5, 0.6317, 0.5, 0.6838, 0.5, 0.6838, 0.5, 0.6317, 0.5, 0.6317, 0.5, 0.6838, 0.4979, 0.6838, 0.4979, 0.6317, 0.5625, 0.6183, 0.6083, 0.6182, 0.6083, 0.6318, 0.5625, 0.6317, 0.5, 0.698, 0.5312, 0.6979, 0.5312, 0.7164, 0.5, 0.7163, 0.5625, 0.6183, 0.5625, 0.6317, 0.5625, 0.6317, 0.5625, 0.6183, 0.6083, 0.6318, 0.6083, 0.6838, 0.5625, 0.6838, 0.5625, 0.6317, 0.5, 0.6317, 0.5312, 0.6317, 0.5312, 0.6838, 0.5, 0.6838, 0.5, 0.698, 0.5, 0.716, 0.4979, 0.7161, 0.4979, 0.6979, 0.5305, 0.6311, 0.5305, 0.6189, 0.5312, 0.6183, 0.5312, 0.6317, 0.6083, 0.6318, 0.6083, 0.6182, 0.625, 0.6182, 0.625, 0.6318, 0.5625, 0.6838, 0.5625, 0.6317, 0.5625, 0.6317, 0.5625, 0.6838, 0.6083, 0.5, 0.625, 0.5, 0.625, 0.6182, 0.6083, 0.6182, 0.5007, 0.6311, 0.5305, 0.6311, 0.5305, 0.6311, 0.5007, 0.6311, 0.0, 0.0, 0.0, 0.0, 0.0, 0.0, 0.0, 0.0, 0.5305, 0.6189, 0.5007, 0.6189, 0.5007, 0.6189, 0.5305, 0.6189, 0.5007, 0.6311, 0.5305, 0.6311, 0.5312, 0.6317, 0.5, 0.6317, 0.0, 0.0, 0.0, 0.0, 0.0, 0.0, 0.0, 0.0, 0.0, 0.0, 0.0, 0.0, 0.0, 0.0, 0.0, 0.0, 0.5312, 0.6317, 0.5312, 0.6183, 0.5312, 0.6183, 0.5312, 0.6317, 0.5007, 0.6189, 0.5305, 0.6189, 0.5305, 0.6189, 0.5007, 0.6189, 0.5007, 0.6189, 0.5305, 0.6189, 0.5305, 0.6189, 0.5007, 0.6189, 0.5305, 0.6311, 0.5007, 0.6311, 0.5007, 0.6311, 0.5305, 0.6311, 0.5305, 0.6311, 0.5007, 0.6311, 0.5007, 0.6311, 0.5305, 0.6311, 0.5305, 0.6311, 0.5305, 0.6189, 0.5305, 0.6189, 0.5305, 0.6311, 0.5305, 0.6189, 0.5305, 0.6189, 0.5305, 0.6311, 0.5305, 0.6311, 0.0, 0.0, 0.0, 0.0, 0.0, 0.0, 0.0, 0.0, 0.5, 0.6183, 0.5312, 0.6183, 0.5312, 0.6183, 0.5, 0.6183, 0.0, 0.0, 0.0, 0.0, 0.0, 0.0, 0.0, 0.0, 0.5312, 0.6317, 0.5, 0.6317, 0.5, 0.6317, 0.5312, 0.6317, 0.0, 0.0, 0.0, 0.0, 0.0, 0.0, 0.0, 0.0, 0.5305, 0.6189, 0.5007, 0.6189, 0.5, 0.6183, 0.5312, 0.6183, 0.5312, 0.6317, 0.5312, 0.6183, 0.5625, 0.6183, 0.5625, 0.6317, 0.5312, 0.6979, 0.5625, 0.6979, 0.5625, 0.7164, 0.5312, 0.7164, 0.5, 0.698, 0.5, 0.7163, 0.5, 0.7161, 0.5, 0.698, 0.5625, 0.6838, 0.5625, 0.6838, 0.5625, 0.6909, 0.5625, 0.6909, 0.5625, 0.6909, 0.5625, 0.6909, 0.5625, 0.6979, 0.5625, 0.6979, 0.5312, 0.6838, 0.5312, 0.6979, 0.5312, 0.6979, 0.5312, 0.6838, 0.5305, 0.6311, 0.5305, 0.6189, 0.5305, 0.6189, 0.5305, 0.6311, 0.5312, 0.6979, 0.5312, 0.6838, 0.5625, 0.6838, 0.5625, 0.6909, 0.5625, 0.6979, 0.5305, 0.6973, 0.5305, 0.6844, 0.5312, 0.6838, 0.5312, 0.6979, 0.5, 0.6317, 0.5, 0.6838, 0.5, 0.6838, 0.5, 0.6317, 0.5, 0.6838, 0.5312, 0.6838, 0.5312, 0.6838, 0.5, 0.6838, 0.5007, 0.6973, 0.5305, 0.6973, 0.5312, 0.6979, 0.5, 0.6979, 0.5312, 0.6979, 0.5, 0.698, 0.5, 0.698, 0.5312, 0.6979, 0.6083, 0.698, 0.6083, 0.6838, 0.625, 0.6838, 0.625, 0.698, 0.5007, 0.6973, 0.5305, 0.6973, 0.5305, 0.6973, 0.5007, 0.6973, 0.5305, 0.6844, 0.5305, 0.6973, 0.5305, 0.6973, 0.5305, 0.6845, 0.5625, 0.6909, 0.5625, 0.6838, 0.6083, 0.6838, 0.6083, 0.698, 0.5625, 0.6979, 0.5305, 0.6844, 0.5007, 0.6844, 0.5, 0.6838, 0.5312, 0.6838, 0.5007, 0.6844, 0.5305, 0.6844, 0.5305, 0.6845, 0.5007, 0.6844, 0.5007, 0.6844, 0.5305, 0.6845, 0.5305, 0.6845, 0.5007, 0.6844, 0.5305, 0.6845, 0.5305, 0.6973, 0.5305, 0.6973, 0.5305, 0.6845, 0.5305, 0.6973, 0.5305, 0.6909, 0.5305, 0.6845, 0.5305, 0.6845, 0.5305, 0.6973, 0.5305, 0.6973, 0.5007, 0.6973, 0.5007, 0.6973, 0.5305, 0.6973, 0.5305, 0.6973, 0.5007, 0.6973, 0.5007, 0.6973, 0.5305, 0.6973, 0.5, 0.6838, 0.5312, 0.6838, 0.5312, 0.6838, 0.5, 0.6838, 0.5, 0.6838, 0.5312, 0.6838, 0.5312, 0.6838, 0.5, 0.6838, 0.5312, 0.6838, 0.5312, 0.6979, 0.5312, 0.6979, 0.5312, 0.6838, 0.5312, 0.6909, 0.5312, 0.6979, 0.5312, 0.6979, 0.5312, 0.6838, 0.5312, 0.6838, 0.5312, 0.6979, 0.5, 0.698, 0.5, 0.698, 0.5312, 0.6979, 0.5312, 0.6979, 0.5, 0.698, 0.5, 0.6979, 0.5312, 0.6979, 0.5305, 0.6845, 0.5007, 0.6844, 0.5007, 0.6844, 0.5305, 0.6845, 0.375, 0.7318, 0.4979, 0.7318, 0.4979, 0.75, 0.375, 0.75, 0.5, 0.7316, 0.5, 0.75, 0.5, 0.75, 0.5, 0.7318, 0.6083, 0.7315, 0.6083, 0.75, 0.5625, 0.75, 0.5625, 0.7315, 0.5, 0.698, 0.5, 0.7161, 0.5, 0.716, 0.5, 0.698, 0.6083, 0.698, 0.6083, 0.7165, 0.5625, 0.7165, 0.5625, 0.6979, 0.6083, 0.698, 0.625, 0.698, 0.625, 0.7165, 0.6083, 0.7165, 0.5, 0.732, 0.5, 0.75, 0.4979, 0.75, 0.4979, 0.7318, 0.5625, 0.75, 0.5625, 0.7315, 0.5625, 0.7315, 0.5625, 0.75, 0.5625, 0.7164, 0.5625, 0.6979, 0.5625, 0.6979, 0.5625, 0.7165, 0.625, 0.7315, 0.6083, 0.7315, 0.6083, 0.724, 0.625, 0.724, 0.625, 0.724, 0.6083, 0.724, 0.6083, 0.7165, 0.625, 0.7165, 0.0, 0.0, 0.0, 0.0, 0.0, 0.0, 0.0, 0.0, 0.5312, 0.7315, 0.5312, 0.7164, 0.5625, 0.7164, 0.5625, 0.724, 0.5625, 0.7315, 0.5305, 0.7309, 0.5305, 0.717, 0.5312, 0.7164, 0.5312, 0.7315, 0.5625, 0.7164, 0.5625, 0.7165, 0.5625, 0.724, 0.5625, 0.724, 0.5625, 0.724, 0.5625, 0.724, 0.5625, 0.7315, 0.5625, 0.7315, 0.5, 0.7318, 0.5, 0.75, 0.5, 0.75, 0.5, 0.732, 0.0, 0.0, 0.0, 0.0, 0.0, 0.0, 0.0, 0.0, 0.6083, 0.9831, 0.6083, 1.0, 0.5625, 1.0, 0.5625, 0.9784, 0.5, 0.9785, 0.5312, 0.9785, 0.5312, 1.0, 0.5, 1.0, 0.5625, 0.724, 0.5625, 0.7165, 0.6083, 0.7165, 0.6083, 0.724, 0.6083, 0.7315, 0.5625, 0.7315, 0.5, 0.9785, 0.5, 1.0, 0.5, 1.0, 0.5, 0.9792, 0.0, 0.0, 0.0, 0.0, 0.0, 0.0, 0.0, 0.0, 0.5007, 0.731, 0.5305, 0.7309, 0.5305, 0.7309, 0.5007, 0.731, 0.5305, 0.717, 0.5305, 0.7309, 0.5305, 0.7309, 0.5305, 0.717, 0.5305, 0.717, 0.5007, 0.7169, 0.5, 0.7163, 0.5312, 0.7164, 0.5, 0.9792, 0.5, 1.0, 0.5, 1.0, 0.5, 0.9792, 0.5007, 0.731, 0.5305, 0.7309, 0.5312, 0.7315, 0.5, 0.7316, 0.5007, 0.7169, 0.5305, 0.717, 0.5305, 0.717, 0.5007, 0.717, 0.5007, 0.717, 0.5305, 0.717, 0.5305, 0.717, 0.5007, 0.717, 0.5305, 0.717, 0.5305, 0.7309, 0.5305, 0.7309, 0.5305, 0.717, 0.5305, 0.7309, 0.5305, 0.717, 0.5305, 0.717, 0.5305, 0.7309, 0.5305, 0.7309, 0.5007, 0.731, 0.5007, 0.731, 0.5305, 0.7309, 0.5305, 0.7309, 0.5007, 0.731, 0.5007, 0.731, 0.5305, 0.7309, 0.5, 0.9792, 0.5, 1.0, 0.4979, 1.0, 0.4979, 0.9793, 0.5625, 1.0, 0.5625, 0.9785, 0.5625, 0.9784, 0.5625, 1.0, 0.0, 0.0, 0.0, 0.0, 0.0, 0.0, 0.0, 0.0, 0.5, 0.7163, 0.5312, 0.7164, 0.5312, 0.7164, 0.5, 0.7163, 0.5312, 0.7164, 0.5312, 0.7315, 0.5312, 0.7315, 0.5312, 0.7164, 0.0, 0.0, 0.0, 0.0, 0.0, 0.0, 0.0, 0.0, 0.0, 0.0, 0.0, 0.0, 0.0, 0.0, 0.0, 0.0, 0.5312, 0.7315, 0.5, 0.7316, 0.5, 0.7316, 0.5312, 0.7315, 0.6083, 0.9831, 0.625, 0.9831, 0.625, 1.0, 0.6083, 1.0, 0.375, 0.9793, 0.4979, 0.9793, 0.4979, 1.0, 0.375, 1.0, 0.5305, 0.717, 0.5007, 0.717, 0.5007, 0.717, 0.5305, 0.717, 0.5585, 0.9754, 0.5009, 0.9754, 0.5009, 0.9754, 0.5585, 0.9754, 0.558, 0.7757, 0.558, 0.9742, 0.558, 0.9742, 0.558, 0.7757, 0.5, 0.7713, 0.5009, 0.7743, 0.5009, 0.7744, 0.5625, 0.7713, 0.5625, 0.7715, 0.5625, 0.8749, 0.5625, 0.8749, 0.5625, 0.8749, 0.5625, 0.8749, 0.5625, 0.9784, 0.5625, 0.9785, 0.6083, 0.75, 0.6083, 0.7667, 0.5625, 0.7715, 0.5625, 0.75, 0.0, 0.0, 0.0, 0.0, 0.0, 0.0, 0.0, 0.0, 0.5625, 0.9785, 0.5585, 0.9754, 0.5585, 0.9754, 0.5625, 0.9785, 0.5009, 0.7743, 0.5, 0.7713, 0.5, 0.7713, 0.5009, 0.7743, 0.5014, 0.7757, 0.5014, 0.9742, 0.5009, 0.9754, 0.5009, 0.7744, 0.5586, 0.7743, 0.5009, 0.7743, 0.5001, 0.7714, 0.5623, 0.7714, 0.5612, 0.8749, 0.5585, 0.7746, 0.5585, 0.7744, 0.5585, 0.7744, 0.5585, 0.7744, 0.5584, 0.7744, 0.501, 0.7744, -7.015e-05, -2.897e-05, 1.474e-05, 2.602e-05, 0.5009, 0.7744, 0.0, 0.0, 0.0, 0.0, 0.0, 0.0, 0.0, 0.0, 0.0, 0.0, 0.5009, 0.9754, 0.5585, 0.9754, 0.5585, 0.9754, 0.5009, 0.9754, 0.5586, 0.9754, 0.5612, 0.8749, 0.5586, 0.7745, 0.5623, 0.7716, 0.5623, 0.9782, 0.0, 0.0, 0.0, 0.0, 0.0, 0.0, 0.0, 0.0, 0.5584, 0.04691, 0.5584, 0.04691, 0.5584, 0.005717, 0.5584, 0.005717, 0.6083, 0.9831, 0.6083, 0.7667, 0.625, 0.7667, 0.625, 0.9831, 0.0, 0.0, 0.0, 0.0, 0.0, 0.0, 0.0, 0.0, 0.5009, 0.7744, 0.501, 0.7744, 0.5584, 0.7744, 0.5585, 0.7744, 0.5585, 0.7744, 0.5009, 0.7744, 0.0, 0.0, 0.0, 0.0, 0.0, 0.0, 0.5625, 0.7713, 0.5625, 0.7713, 0.5586, 0.9755, 0.5623, 0.9784, 0.5001, 0.9784, 0.5009, 0.9755, 0.558, 0.7757, 0.5014, 0.7757, 0.5009, 0.7744, 0.5585, 0.7744, 0.5014, 0.9742, 0.558, 0.9742, 0.5585, 0.9754, 0.5009, 0.9754, 0.5014, 0.9742, 0.5014, 0.7757, 0.5014, 0.7757, 0.5014, 0.9742, 0.558, 0.9742, 0.5014, 0.9742, 0.5014, 0.7757, 0.558, 0.7757, 0.5612, 0.8749, 0.5585, 0.7746, 0.5585, 0.7744, 0.5585, 0.7746, 0.5612, 0.8749, 0.5585, 0.9754, 0.5585, 0.9754, 0.5014, 0.7757, 0.558, 0.7757, 0.558, 0.7757, 0.5014, 0.7757, 0.558, 0.9742, 0.5014, 0.9742, 0.5014, 0.9742, 0.558, 0.9742, 0.5625, 0.8749, 0.5625, 0.7715, 0.6083, 0.7667, 0.6083, 0.9831, 0.5625, 0.9784, 0.5312, 0.1974, 0.5625, 0.1974, 0.5625, 0.25, 0.5312, 0.25, 0.6083, 0.1913, 0.625, 0.1913, 0.625, 0.1975, 0.6083, 0.1975, 0.5, 0.1974, 0.5, 0.25, 0.4979, 0.25, 0.4979, 0.1974, 0.5, 0.05262, 0.5, 0.05893, 0.4979, 0.05895, 0.4979, 0.05262, 0.375, 0.1974, 0.4979, 0.1974, 0.4979, 0.25, 0.375, 0.25, 0.6083, 0.1975, 0.625, 0.1975, 0.625, 0.25, 0.6083, 0.25, 0.6083, 0.09894, 0.625, 0.09893, 0.625, 0.1051, 0.6083, 0.1051, 0.6083, 0.1975, 0.6083, 0.25, 0.5625, 0.25, 0.5625, 0.1974, 0.5009, 0.04697, 0.5009, 0.04697, 0.5584, 0.04691, 0.5584, 0.04691, 0.6083, 0.1449, 0.5625, 0.1447, 0.5625, 0.125, 0.6083, 0.125, 0.6083, 0.125, 0.5625, 0.125, 0.5625, 0.1053, 0.6083, 0.1051, 0.625, 0.1449, 0.6083, 0.1449, 0.6083, 0.125, 0.625, 0.125, 0.625, 0.125, 0.6083, 0.125, 0.6083, 0.1051, 0.625, 0.1051, 0.5625, 0.1053, 0.5625, 0.1053, 0.5625, 0.125, 0.5625, 0.125, 0.5625, 0.125, 0.5625, 0.125, 0.5625, 0.1447, 0.5625, 0.1447, 0.5312, 0.0, 0.5625, 0.0, 0.5625, 0.005054, 0.5312, 0.005085, 0.5, 0.0, 0.5, 0.004997, 0.5, 0.004861, 0.5, 0.0, 0.5, 0.0, 0.5, 0.004861, 0.5, 0.004987, 0.5, 0.0, 0.5625, 0.005054, 0.5625, 0.0, 0.5625, -5.263e-07, 0.5625, 0.005054, 0.6083, 0.09894, 0.6083, 0.1051, 0.5625, 0.1053, 0.5625, 0.09891, 0.5, 0.0, 0.5, 0.004987, 0.4979, 0.00513, 0.4979, 0.0, 0.5, 0.0, 0.5312, 0.0, 0.5312, 0.005085, 0.5, 0.004997, 0.6083, 0.0, 0.625, 0.0, 0.625, 0.00498, 0.6083, 0.004925, 0.5625, 0.05899, 0.5625, 0.05263, 0.5625, 0.05263, 0.5625, 0.059, 0.5625, 0.1053, 0.5625, 0.09891, 0.5625, 0.09891, 0.5625, 0.1053, 0.5312, 0.09891, 0.5625, 0.09891, 0.5625, 0.1053, 0.5312, 0.1053, 0.375, 0.09889, 0.4979, 0.0989, 0.4979, 0.1052, 0.375, 0.1052, 0.5, 0.09893, 0.5, 0.1052, 0.5, 0.1052, 0.5, 0.09892, 0.5, 0.09892, 0.5312, 0.09891, 0.5312, 0.1053, 0.5, 0.1053, 0.5, 0.09892, 0.5, 0.1052, 0.4979, 0.1052, 0.4979, 0.0989, 0.5, 0.09892, 0.5, 0.1053, 0.5, 0.1052, 0.5, 0.09893, 0.5625, 0.1511, 0.5625, 0.1447, 0.5625, 0.1447, 0.5625, 0.1511, 0.5625, 0.05899, 0.5625, 0.059, 0.5625, 0.07895, 0.5625, 0.07895, 0.5625, 0.07895, 0.5625, 0.07895, 0.5625, 0.09891, 0.5625, 0.09891, 0.6083, 0.09894, 0.5625, 0.09891, 0.5625, 0.07895, 0.6083, 0.07881, 0.6083, 0.07881, 0.5625, 0.07895, 0.5625, 0.059, 0.6083, 0.05869, 0.5009, 0.1517, 0.5584, 0.1517, 0.5584, 0.1517, 0.5009, 0.1517, 0.625, 0.09893, 0.6083, 0.09894, 0.6083, 0.07881, 0.625, 0.07881, 0.625, 0.07881, 0.6083, 0.07881, 0.6083, 0.05869, 0.625, 0.0587, 0.5, 0.05262, 0.5, 0.05892, 0.5, 0.05893, 0.5, 0.05262, 0.375, 0.0, 0.4979, 0.0, 0.4979, 0.00513, 0.375, 0.005184, 0.5, 0.04763, 0.5, 0.05262, 0.4979, 0.05262, 0.4979, 0.04749, 0.6083, 0.0, 0.6083, 0.004925, 0.5625, 0.005054, 0.5625, -5.263e-07, 0.625, 0.04756, 0.6083, 0.04762, 0.6083, 0.02627, 0.625, 0.02627, 0.625, 0.02627, 0.6083, 0.02627, 0.6083, 0.004925, 0.625, 0.00498, 0.6083, 0.04762, 0.5625, 0.04758, 0.5625, 0.02632, 0.6083, 0.02627, 0.6083, 0.02627, 0.5625, 0.02632, 0.5625, 0.005054, 0.6083, 0.004925, 0.5625, 0.005054, 0.5625, 0.005054, 0.5625, 0.02632, 0.5625, 0.02632, 0.5625, 0.02632, 0.5625, 0.02632, 0.5625, 0.04758, 0.5625, 0.04758, 0.5, 0.04776, 0.5, 0.05262, 0.5, 0.05262, 0.5, 0.04763, 0.6083, 0.1449, 0.625, 0.1449, 0.625, 0.1511, 0.6083, 0.1511, 0.5, 0.1448, 0.5, 0.1511, 0.4979, 0.1511, 0.4979, 0.1448, 0.375, 0.1448, 0.4979, 0.1448, 0.4979, 0.1511, 0.375, 0.1511, 0.5625, 0.25, 0.5625, 0.1974, 0.5625, 0.1974, 0.5625, 0.25, 0.5312, 0.1447, 0.5625, 0.1447, 0.5625, 0.1511, 0.5312, 0.1511, 0.5, 0.1911, 0.5, 0.1974, 0.4979, 0.1974, 0.4979, 0.191, 0.5, 0.1448, 0.5, 0.1511, 0.5, 0.1511, 0.5, 0.1448, 0.5, 0.1447, 0.5, 0.1511, 0.5, 0.1511, 0.5, 0.1448, 0.5, 0.191, 0.5312, 0.191, 0.5312, 0.1974, 0.5, 0.1974, 0.5, 0.191, 0.5, 0.1974, 0.5, 0.1974, 0.5, 0.1911, 0.5, 0.1911, 0.5, 0.1974, 0.5, 0.1974, 0.5, 0.1911, 0.5, 0.1447, 0.5312, 0.1447, 0.5312, 0.1511, 0.5, 0.1511, 0.5, 0.04763, 0.5312, 0.04755, 0.5312, 0.05899, 0.5, 0.05898, 0.375, 0.191, 0.4979, 0.191, 0.4979, 0.1974, 0.375, 0.1974, 0.5312, 0.191, 0.5625, 0.191, 0.5625, 0.1974, 0.5312, 0.1974, 0.6083, 0.1913, 0.6083, 0.1975, 0.5625, 0.1974, 0.5625, 0.191, 0.6083, 0.1449, 0.6083, 0.1511, 0.5625, 0.1511, 0.5625, 0.1447, 0.558, 0.9742, 0.558, 0.7757, 0.5585, 0.7744, 0.5585, 0.9754, 0.625, 0.1913, 0.6083, 0.1913, 0.6083, 0.1712, 0.625, 0.1712, 0.625, 0.1712, 0.6083, 0.1712, 0.6083, 0.1511, 0.625, 0.1511, 0.6083, 0.1913, 0.5625, 0.191, 0.5625, 0.171, 0.6083, 0.1712, 0.6083, 0.1712, 0.5625, 0.171, 0.5625, 0.1511, 0.6083, 0.1511, 0.5625, 0.1511, 0.5625, 0.1511, 0.5625, 0.171, 0.5625, 0.1711, 0.5625, 0.1711, 0.5625, 0.171, 0.5625, 0.191, 0.5625, 0.191, 0.5625, 0.1974, 0.5625, 0.191, 0.5625, 0.191, 0.5625, 0.1974, 0.5009, 0.7743, 0.5009, 0.7744, 0.5009, 0.7744, 0.5009, 0.7744, 0.5009, 0.7744, 0.5009, 0.7744, 0.5585, 0.7744, 0.5585, 0.7744, 0.5585, 0.7744, 0.5585, 0.7746, 0.5585, 0.7744, 0.501, 0.7744, 0.5009, 0.7744, 0.5009, 0.7744, 0.501, 0.7744, 0.5009, 0.7743, 0.5009, 0.7743, 0.5009, 0.7744, 0.5009, 0.7744, 0.5009, 0.7743, 0.501, 0.7744, 0.5009, 0.7744, 0.5009, 0.7743, 0.5584, 0.7744, 0.5584, 0.7744, 0.5585, 0.7744, 0.5585, 0.7744, 0.5586, 0.7743, 0.5586, 0.7744, 0.5585, 0.7744, 0.5584, 0.7744, 0.5586, 0.7745, 0.5585, 0.7745, 0.5585, 0.7744, 0.5586, 0.7744, 0.5585, 0.7746, 0.5585, 0.7744, 0.5585, 0.7744, 0.5585, 0.7745, 0.5625, 0.7713, 0.5621, 0.7708, 0.5622, 0.771, 0.5625, 0.7713, 0.5623, 0.7716, 0.5623, 0.7715, 0.5624, 0.7714, 0.5625, 0.7715, 0.5623, 0.7714, 0.5624, 0.7713, 0.5625, 0.7713, 0.5623, 0.7715, 0.5009, 0.7743, 0.5586, 0.7743, 0.5584, 0.7744, 0.501, 0.7744, 0.501, 0.7744, 0.5584, 0.7744, 0.5584, 0.7744, 0.501, 0.7744, 0.5586, 0.7745, 0.5612, 0.8749, 0.5612, 0.8749, 0.5585, 0.7745, 0.5585, 0.7745, 0.5612, 0.8749, 0.5612, 0.8749, 0.5585, 0.7746, 0.5612, 0.8749, 0.5586, 0.9754, 0.5585, 0.9754, 0.5612, 0.8749, 0.5612, 0.8749, 0.5585, 0.9754, 0.5585, 0.9754, 0.5612, 0.8749, 0.0, 0.0, 0.0, 0.0, 0.0, 0.0, 0.0, 0.0, 0.5, 0.7713, 0.5624, 0.7713, 0.5623, 0.7714, 0.5001, 0.7714, 0.5625, 0.7713, 0.0, 0.0, 0.0002399, 0.0003289, 0.5621, 0.7708, 0.5625, 0.7715, 0.5625, 0.9784, 0.5623, 0.9782, 0.5623, 0.7716, 0.5009, 0.7743, 0.5, 0.7713, 0.5, 0.7714, 0.5009, 0.7743, 0.5009, 0.7743, 0.5, 0.7714, 0.5001, 0.7714, 0.5009, 0.7743, 0.5623, 0.7716, 0.5586, 0.7745, 0.5586, 0.7744, 0.5623, 0.7715, 0.5623, 0.7715, 0.5586, 0.7744, 0.5586, 0.7743, 0.5623, 0.7714, 0.5586, 0.9754, 0.5623, 0.9782, 0.5624, 0.9785, 0.5585, 0.9754, 0.5585, 0.9754, 0.5624, 0.9785, 0.5625, 0.9785, 0.5585, 0.9754, 0.5586, 0.9755, 0.5009, 0.9755, 0.5009, 0.9754, 0.5585, 0.9754, 0.5585, 0.9754, 0.5009, 0.9754, 0.5009, 0.9754, 0.5585, 0.9754, 0.0, 0.0, 0.0, 0.0, 0.0, 0.0, 0.0, 0.0, 0.5625, 0.9785, 0.5, 0.9785, 0.5001, 0.9784, 0.5623, 0.9784, 0.0, 0.0, 0.0, 0.0, 0.0, 0.0, 0.0, 0.0, 0.5, 0.9785, 0.5009, 0.9754, 0.5009, 0.9755, 0.5001, 0.9784, 0.5585, 0.9754, 0.5625, 0.9785, 0.5624, 0.9785, 0.5585, 0.9754, 0.5585, 0.9754, 0.5624, 0.9785, 0.5623, 0.9784, 0.5586, 0.9755, 0.501, 0.7744, 0.501, 0.7744, 0.5009, 0.7744, 0.5009, 0.7744, 0.5009, 0.7744, 0.5009, 0.7744, 0.5009, 0.7743, 0.5009, 0.7743, 0.5584, 0.7744, 0.5584, 0.7744, 0.2792, 0.3872, 0.5585, 0.7744, 0.0, 0.0, 0.2792, 0.3872, 0.0, 0.0, 0.0, 0.0, 0.5584, 0.7744, 0.501, 0.7744, 0.501, 0.7744, 0.5584, 0.7744, 0.5009, 0.04697, 0.5584, 0.04691, 0.5584, 0.04691, 0.5009, 0.04697, 0.5584, 0.005717, 0.5009, 0.005657, 0.5009, 0.005657, 0.5584, 0.005717, 0.5009, 0.005657, 0.5584, 0.005717, 0.5584, 0.005717, 0.5009, 0.005657, 0.5, 0.05898, 0.5312, 0.05899, 0.5312, 0.05899, 0.5, 0.05898, 0.5312, 0.1447, 0.5, 0.1447, 0.5, 0.1447, 0.5312, 0.1447, 0.5009, 0.09826, 0.5009, 0.09826, 0.5584, 0.09825, 0.5584, 0.09825, 0.5009, 0.1441, 0.5584, 0.1441, 0.5584, 0.1441, 0.5009, 0.1441, 0.5, 0.1511, 0.5312, 0.1511, 0.5312, 0.1511, 0.5, 0.1511, 0.5584, 0.1441, 0.5009, 0.1441, 0.5009, 0.1441, 0.5584, 0.1441, 0.5584, 0.1904, 0.5009, 0.1904, 0.5009, 0.1904, 0.5354, 0.1904, 0.5584, 0.1904, 0.5009, 0.1059, 0.5584, 0.1059, 0.5584, 0.1059, 0.5009, 0.1059, 0.5584, 0.1059, 0.5584, 0.1441, 0.5584, 0.1441, 0.5584, 0.1059, 0.5579, 0.00598, 0.5579, 0.04665, 0.5579, 0.04665, 0.5579, 0.00598, 0.0, 0.0, 0.0, 0.0, 0.0, 0.0, 0.0, 0.0, 0.0, 0.0, 0.0, 0.0, 0.0, 0.0, 0.0, 0.0, 0.5009, 0.05963, 0.5584, 0.05964, 0.5584, 0.05964, 0.5009, 0.05963, 0.558, 0.09799, 0.5014, 0.098, 0.5014, 0.098, 0.558, 0.09799, 0.558, 0.09799, 0.558, 0.05991, 0.5584, 0.05964, 0.5584, 0.09825, 0.0, 0.0, 0.0, 0.0, 0.0, 0.0, 0.0, 0.0, 0.557, 0.1062, 0.558, 0.1438, 0.558, 0.1438, 0.557, 0.1062, 0.557, 0.1062, 0.5013, 0.1062, 0.5009, 0.1059, 0.5584, 0.1059, 0.558, 0.1438, 0.557, 0.1062, 0.5584, 0.1059, 0.5584, 0.1441, 0.0, 0.0, 0.0, 0.0, 0.0, 0.0, 0.0, 0.0, 0.557, 0.152, 0.557, 0.1901, 0.557, 0.1901, 0.557, 0.152, 0.557, 0.152, 0.5013, 0.152, 0.5009, 0.1517, 0.5584, 0.1517, 0.0, 0.0, 0.0, 0.0, 0.0, 0.0, 0.0, 0.0, 0.557, 0.1901, 0.557, 0.152, 0.5584, 0.1517, 0.5584, 0.1904, 0.375, 0.04743, 0.4979, 0.04749, 0.4979, 0.05262, 0.4979, 0.05895, 0.375, 0.05896, 0.5, 0.1053, 0.5312, 0.1053, 0.5312, 0.1053, 0.5, 0.1053, 0.5014, 0.005921, 0.5014, 0.04671, 0.5009, 0.04697, 0.5009, 0.005657, 0.5014, 0.04671, 0.5579, 0.04665, 0.5584, 0.04691, 0.5009, 0.04697, 0.5579, 0.04665, 0.5579, 0.00598, 0.5584, 0.005717, 0.5584, 0.04691, 0.5579, 0.00598, 0.5014, 0.005921, 0.5009, 0.005657, 0.5584, 0.005717, 0.5014, 0.0599, 0.5014, 0.098, 0.5009, 0.09826, 0.5009, 0.05963, 0.5014, 0.098, 0.558, 0.09799, 0.5584, 0.09825, 0.5009, 0.09826, 0.558, 0.05991, 0.5014, 0.0599, 0.5009, 0.05963, 0.5584, 0.05964, 0.5013, 0.1062, 0.5014, 0.1438, 0.5009, 0.1441, 0.5009, 0.1059, 0.5586, 0.1903, 0.5586, 0.1518, 0.5623, 0.1512, 0.5623, 0.1711, 0.5623, 0.191, 0.5584, 0.05964, 0.5584, 0.09825, 0.5584, 0.09825, 0.5584, 0.05964, 0.5014, 0.1438, 0.558, 0.1438, 0.5584, 0.1441, 0.5009, 0.1441, 0.5013, 0.152, 0.5013, 0.1901, 0.5009, 0.1904, 0.5009, 0.1517, 0.5013, 0.1901, 0.5369, 0.1901, 0.5354, 0.1904, 0.5009, 0.1904, 0.5584, 0.1904, 0.5584, 0.1904, 0.5584, 0.1517, 0.5584, 0.1517, 0.5312, 0.191, 0.5, 0.191, 0.5, 0.191, 0.5312, 0.191, 0.5369, 0.1901, 0.557, 0.1901, 0.5584, 0.1904, 0.5354, 0.1904, 0.5584, 0.05964, 0.5009, 0.05963, 0.5009, 0.05963, 0.5584, 0.05964, 0.5625, 0.04758, 0.5312, 0.04755, 0.5312, 0.04755, 0.5625, 0.04758, 0.0, 0.0, 0.0, 0.0, 0.0, 0.0, 0.0, 0.0, 0.5625, 0.005054, 0.5625, 0.02632, 0.5625, 0.02632, 0.5625, 0.005054, 0.5312, 0.04755, 0.5, 0.04763, 0.5, 0.04763, 0.5312, 0.04755, 0.5, 0.004997, 0.5312, 0.005085, 0.5312, 0.005085, 0.5, 0.004997, 0.5625, 0.02632, 0.5625, 0.04758, 0.5625, 0.04758, 0.5625, 0.02632, 0.5584, 0.04691, 0.5584, 0.005717, 0.5584, 0.005717, 0.5584, 0.04691, 0.5584, 0.005691, 0.5009, 0.005631, 0.5001, 0.005024, 0.5322, 0.005112, 0.5621, 0.005081, 0.5312, 0.005085, 0.5625, 0.005054, 0.5625, 0.005054, 0.5312, 0.005085, 0.5586, 0.0469, 0.5586, 0.005728, 0.5623, 0.005118, 0.5623, 0.02632, 0.5623, 0.04751, 0.5625, 0.04758, 0.5622, 0.04758, 0.5624, 0.04756, 0.5625, 0.04758, 0.5621, 0.04755, 0.5623, 0.04754, 0.5624, 0.04756, 0.5622, 0.04758, 0.5623, 0.04751, 0.5625, 0.04755, 0.5624, 0.04756, 0.5623, 0.04754, 0.5623, 0.005118, 0.5622, 0.005099, 0.5624, 0.005067, 0.5625, 0.00508, 0.5621, 0.005081, 0.5623, 0.005054, 0.5624, 0.005067, 0.5622, 0.005099, 0.5625, 0.005054, 0.5625, 0.00508, 0.5624, 0.005067, 0.5625, 0.005054, 0.5584, 0.04694, 0.5584, 0.04691, 0.5584, 0.04692, 0.5585, 0.04693, 0.5584, 0.04691, 0.5584, 0.04691, 0.5584, 0.04692, 0.5584, 0.04691, 0.5586, 0.0469, 0.5585, 0.04693, 0.5584, 0.04692, 0.5584, 0.04691, 0.5586, 0.005728, 0.5584, 0.005723, 0.5584, 0.005716, 0.5585, 0.005702, 0.5584, 0.005717, 0.5584, 0.005717, 0.5584, 0.005716, 0.5584, 0.005717, 0.5584, 0.005691, 0.5585, 0.005702, 0.5584, 0.005716, 0.5584, 0.005717, 0.5312, 0.04755, 0.5, 0.04763, 0.5, 0.04763, 0.5312, 0.04755, 0.5312, 0.04755, 0.5, 0.04763, 0.5001, 0.04761, 0.5322, 0.04752, 0.5, 0.004997, 0.5312, 0.005085, 0.5312, 0.005085, 0.5, 0.004997, 0.5, 0.004997, 0.5312, 0.005085, 0.5322, 0.005112, 0.5001, 0.005024, 0.5625, 0.02632, 0.5625, 0.04758, 0.5625, 0.04755, 0.5625, 0.02632, 0.5625, 0.02632, 0.5625, 0.04755, 0.5623, 0.04751, 0.5623, 0.02632, 0.5625, 0.04758, 0.5312, 0.04755, 0.5312, 0.04755, 0.5622, 0.04758, 0.5622, 0.04758, 0.5312, 0.04755, 0.5322, 0.04752, 0.5621, 0.04755, 0.5625, 0.005054, 0.5625, 0.02632, 0.5625, 0.02632, 0.5625, 0.00508, 0.5625, 0.00508, 0.5625, 0.02632, 0.5623, 0.02632, 0.5623, 0.005118, 0.5312, 0.005085, 0.5625, 0.005054, 0.5623, 0.005054, 0.5312, 0.005085, 0.5312, 0.005085, 0.5623, 0.005054, 0.5621, 0.005081, 0.5322, 0.005112, 0.5584, 0.04694, 0.5009, 0.047, 0.5009, 0.04697, 0.5584, 0.04691, 0.5584, 0.04691, 0.5009, 0.04697, 0.5009, 0.04697, 0.5584, 0.04691, 0.5586, 0.005728, 0.5586, 0.0469, 0.5584, 0.04691, 0.5584, 0.005723, 0.5584, 0.005723, 0.5584, 0.04691, 0.5584, 0.04691, 0.5584, 0.005717, 0.5009, 0.005631, 0.5584, 0.005691, 0.5584, 0.005717, 0.5009, 0.005657, 0.5009, 0.005657, 0.5584, 0.005717, 0.5584, 0.005717, 0.5009, 0.005657, 0.0, 0.0, 0.0, 0.0, 0.0, 0.0, 0.0, 0.0, 0.5, 0.04763, 0.5009, 0.04698, 0.5009, 0.047, 0.5001, 0.04761, 0.5001, 0.005024, 0.5009, 0.005631, 0.5009, 0.00565, 0.5, 0.005005, 0.0, 0.0, 0.0, 0.0, 0.0, 0.0, 0.0, 0.0, 0.5621, 0.04755, 0.5584, 0.04694, 0.5585, 0.04693, 0.5623, 0.04754, 0.5623, 0.04754, 0.5585, 0.04693, 0.5586, 0.0469, 0.5623, 0.04751, 0.5584, 0.005691, 0.5621, 0.005081, 0.5622, 0.005099, 0.5585, 0.005702, 0.5585, 0.005702, 0.5622, 0.005099, 0.5623, 0.005118, 0.5586, 0.005728, 0.5009, 0.047, 0.5584, 0.04694, 0.5621, 0.04755, 0.5322, 0.04752, 0.5001, 0.04761, 0.5625, 0.09891, 0.5312, 0.09891, 0.5312, 0.09891, 0.5625, 0.09891, 0.5625, 0.07895, 0.5625, 0.09891, 0.5625, 0.09891, 0.5625, 0.07895, 0.5312, 0.09891, 0.5, 0.09892, 0.5, 0.09892, 0.5312, 0.09891, 0.5009, 0.09829, 0.5584, 0.09828, 0.5621, 0.09888, 0.5322, 0.09888, 0.5001, 0.09889, 0.0, 0.0, 0.0, 0.0, 0.0, 0.0, 0.0, 0.0, 0.5584, 0.09825, 0.5584, 0.05964, 0.5584, 0.05964, 0.5584, 0.09825, 0.5584, 0.05962, 0.5009, 0.05961, 0.5001, 0.059, 0.5322, 0.05902, 0.5621, 0.05901, 0.5586, 0.09824, 0.5586, 0.05966, 0.5623, 0.05905, 0.5623, 0.07895, 0.5623, 0.09885, 0.0, 0.0, 0.0, 0.0, 0.0, 0.0, 0.0, 0.0, 0.5009, 0.09826, 0.5584, 0.09825, 0.5584, 0.09825, 0.5009, 0.09826, 0.5312, 0.05899, 0.5625, 0.05899, 0.5625, 0.05899, 0.5312, 0.05899, 0.5623, 0.05905, 0.5622, 0.05903, 0.5624, 0.059, 0.5625, 0.05901, 0.5621, 0.05901, 0.5623, 0.05899, 0.5624, 0.059, 0.5622, 0.05903, 0.5625, 0.05899, 0.5625, 0.05901, 0.5624, 0.059, 0.5625, 0.05899, 0.5625, 0.09891, 0.5622, 0.09891, 0.5624, 0.0989, 0.5625, 0.09891, 0.5621, 0.09888, 0.5623, 0.09887, 0.5624, 0.0989, 0.5622, 0.09891, 0.5623, 0.09885, 0.5625, 0.09888, 0.5624, 0.0989, 0.5623, 0.09887, 0.5586, 0.09824, 0.5585, 0.09827, 0.5584, 0.09825, 0.5584, 0.09825, 0.5584, 0.09828, 0.5584, 0.09825, 0.5584, 0.09825, 0.5585, 0.09827, 0.5584, 0.09825, 0.5584, 0.09825, 0.5584, 0.09825, 0.5584, 0.09825, 0.5584, 0.05964, 0.5584, 0.05964, 0.5584, 0.05964, 0.5584, 0.05964, 0.5584, 0.05962, 0.5585, 0.05963, 0.5584, 0.05964, 0.5584, 0.05964, 0.5586, 0.05966, 0.5584, 0.05965, 0.5584, 0.05964, 0.5585, 0.05963, 0.5623, 0.07895, 0.5623, 0.05905, 0.5625, 0.05901, 0.5625, 0.07895, 0.5625, 0.07895, 0.5625, 0.05901, 0.5625, 0.05899, 0.5625, 0.07895, 0.5623, 0.09885, 0.5623, 0.07895, 0.5625, 0.07895, 0.5625, 0.09888, 0.5625, 0.09888, 0.5625, 0.07895, 0.5625, 0.07895, 0.5625, 0.09891, 0.5312, 0.09891, 0.5, 0.09892, 0.5, 0.09892, 0.5312, 0.09891, 0.5312, 0.09891, 0.5, 0.09892, 0.5001, 0.09889, 0.5322, 0.09888, 0.5, 0.05898, 0.5312, 0.05899, 0.5312, 0.05899, 0.5, 0.05898, 0.5, 0.05898, 0.5312, 0.05899, 0.5322, 0.05902, 0.5001, 0.059, 0.5625, 0.09891, 0.5312, 0.09891, 0.5312, 0.09891, 0.5622, 0.09891, 0.5622, 0.09891, 0.5312, 0.09891, 0.5322, 0.09888, 0.5621, 0.09888, 0.5312, 0.05899, 0.5625, 0.05899, 0.5623, 0.05899, 0.5312, 0.05899, 0.5312, 0.05899, 0.5623, 0.05899, 0.5621, 0.05901, 0.5322, 0.05902, 0.5584, 0.09825, 0.5584, 0.05964, 0.5584, 0.05965, 0.5584, 0.09825, 0.5584, 0.09825, 0.5584, 0.05965, 0.5586, 0.05966, 0.5586, 0.09824, 0.5584, 0.09828, 0.5009, 0.09829, 0.5009, 0.09826, 0.5584, 0.09825, 0.5584, 0.09825, 0.5009, 0.09826, 0.5009, 0.09826, 0.5584, 0.09825, 0.5009, 0.05961, 0.5584, 0.05962, 0.5584, 0.05964, 0.5009, 0.05963, 0.5009, 0.05963, 0.5584, 0.05964, 0.5584, 0.05964, 0.5009, 0.05963, 0.5584, 0.05962, 0.5621, 0.05901, 0.5622, 0.05903, 0.5585, 0.05963, 0.5585, 0.05963, 0.5622, 0.05903, 0.5623, 0.05905, 0.5586, 0.05966, 0.5621, 0.09888, 0.5584, 0.09828, 0.5585, 0.09827, 0.5623, 0.09887, 0.5623, 0.09887, 0.5585, 0.09827, 0.5586, 0.09824, 0.5623, 0.09885, 0.0, 0.0, 0.0, 0.0, 0.0, 0.0, 0.0, 0.0, 0.5, 0.09891, 0.5009, 0.09827, 0.5009, 0.09829, 0.5001, 0.09889, 0.5001, 0.059, 0.5009, 0.05961, 0.5009, 0.05963, 0.5, 0.05898, 0.0, 0.0, 0.0, 0.0, 0.0, 0.0, 0.0, 0.0, 0.5625, 0.05899, 0.5625, 0.07895, 0.5625, 0.07895, 0.5625, 0.05899, 0.5009, 0.1441, 0.5584, 0.1441, 0.5621, 0.1447, 0.5322, 0.1447, 0.5001, 0.1447, 0.5625, 0.1447, 0.5312, 0.1447, 0.5312, 0.1447, 0.5625, 0.1447, 0.5625, 0.1053, 0.5625, 0.125, 0.5625, 0.125, 0.5625, 0.1053, 0.5586, 0.1441, 0.5586, 0.1059, 0.5623, 0.1053, 0.5623, 0.125, 0.5623, 0.1447, 0.5312, 0.1053, 0.5625, 0.1053, 0.5625, 0.1053, 0.5312, 0.1053, 0.5584, 0.1059, 0.5009, 0.1059, 0.5009, 0.1059, 0.5584, 0.1059, 0.5584, 0.1517, 0.5009, 0.1517, 0.5009, 0.1517, 0.5584, 0.1517, 0.5584, 0.1441, 0.5584, 0.1059, 0.5584, 0.1059, 0.5584, 0.1441, 0.5625, 0.125, 0.5625, 0.1447, 0.5625, 0.1447, 0.5625, 0.125, 0.5584, 0.1059, 0.5009, 0.1059, 0.5001, 0.1053, 0.5322, 0.1053, 0.5621, 0.1053, 0.5584, 0.1059, 0.5584, 0.1059, 0.5584, 0.1059, 0.5584, 0.1059, 0.5584, 0.1059, 0.5585, 0.1059, 0.5584, 0.1059, 0.5584, 0.1059, 0.5586, 0.1059, 0.5584, 0.1059, 0.5584, 0.1059, 0.5585, 0.1059, 0.5586, 0.1441, 0.5585, 0.1441, 0.5584, 0.1441, 0.5584, 0.1441, 0.5584, 0.1441, 0.5584, 0.1441, 0.5584, 0.1441, 0.5585, 0.1441, 0.5584, 0.1441, 0.5584, 0.1441, 0.5584, 0.1441, 0.5584, 0.1441, 0.5621, 0.1447, 0.5622, 0.1447, 0.5624, 0.1447, 0.5623, 0.1447, 0.5623, 0.1447, 0.5625, 0.1447, 0.5624, 0.1447, 0.5622, 0.1447, 0.5625, 0.1447, 0.5623, 0.1447, 0.5624, 0.1447, 0.5625, 0.1447, 0.5621, 0.1053, 0.5623, 0.1053, 0.5624, 0.1053, 0.5622, 0.1053, 0.5625, 0.1053, 0.5625, 0.1053, 0.5624, 0.1053, 0.5625, 0.1053, 0.5623, 0.1053, 0.5622, 0.1053, 0.5624, 0.1053, 0.5625, 0.1053, 0.5, 0.1053, 0.5312, 0.1053, 0.5312, 0.1053, 0.5, 0.1053, 0.5, 0.1053, 0.5312, 0.1053, 0.5322, 0.1053, 0.5001, 0.1053, 0.5584, 0.1441, 0.5584, 0.1059, 0.5584, 0.1059, 0.5584, 0.1441, 0.5584, 0.1441, 0.5584, 0.1059, 0.5586, 0.1059, 0.5586, 0.1441, 0.5001, 0.1053, 0.5009, 0.1059, 0.5009, 0.1059, 0.5, 0.1053, 0.0, 0.0, 0.0, 0.0, 0.0, 0.0, 0.0, 0.0, 0.5312, 0.1053, 0.5625, 0.1053, 0.5623, 0.1053, 0.5312, 0.1053, 0.5312, 0.1053, 0.5623, 0.1053, 0.5621, 0.1053, 0.5322, 0.1053, 0.5625, 0.1447, 0.5312, 0.1447, 0.5312, 0.1447, 0.5623, 0.1447, 0.5623, 0.1447, 0.5312, 0.1447, 0.5322, 0.1447, 0.5621, 0.1447, 0.5623, 0.1447, 0.5623, 0.125, 0.5625, 0.125, 0.5625, 0.1447, 0.5625, 0.1447, 0.5625, 0.125, 0.5625, 0.125, 0.5625, 0.1447, 0.5621, 0.1447, 0.5584, 0.1441, 0.5585, 0.1441, 0.5622, 0.1447, 0.5622, 0.1447, 0.5585, 0.1441, 0.5586, 0.1441, 0.5623, 0.1447, 0.0, 0.0, 0.0, 0.0, 0.0, 0.0, 0.0, 0.0, 0.5, 0.1447, 0.5009, 0.1441, 0.5009, 0.1441, 0.5001, 0.1447, 0.5584, 0.1059, 0.5621, 0.1053, 0.5622, 0.1053, 0.5585, 0.1059, 0.5585, 0.1059, 0.5622, 0.1053, 0.5623, 0.1053, 0.5586, 0.1059, 0.5312, 0.1447, 0.5, 0.1447, 0.5, 0.1447, 0.5312, 0.1447, 0.5312, 0.1447, 0.5, 0.1447, 0.5001, 0.1447, 0.5322, 0.1447, 0.5623, 0.125, 0.5623, 0.1053, 0.5625, 0.1053, 0.5625, 0.125, 0.5625, 0.125, 0.5625, 0.1053, 0.5625, 0.1053, 0.5625, 0.125, 0.5009, 0.1059, 0.5584, 0.1059, 0.5584, 0.1059, 0.5009, 0.1059, 0.5009, 0.1059, 0.5584, 0.1059, 0.5584, 0.1059, 0.5009, 0.1059, 0.5584, 0.1441, 0.5009, 0.1441, 0.5009, 0.1441, 0.5584, 0.1441, 0.5584, 0.1441, 0.5009, 0.1441, 0.5009, 0.1441, 0.5584, 0.1441, 0.0, 0.0, 0.0, 0.0, 0.0, 0.0, 0.0, 0.0, 0.5312, 0.1511, 0.5625, 0.1511, 0.5625, 0.1511, 0.5312, 0.1511, 0.5584, 0.1904, 0.5584, 0.1517, 0.5584, 0.1517, 0.5584, 0.1904, 0.5009, 0.1904, 0.5584, 0.1904, 0.5621, 0.191, 0.5322, 0.191, 0.5001, 0.191, 0.5009, 0.1904, 0.5584, 0.1904, 0.5584, 0.1904, 0.5009, 0.1904, 0.5625, 0.1711, 0.5625, 0.191, 0.5625, 0.191, 0.5625, 0.1711, 0.0, 0.0, 0.0, 0.0, 0.0, 0.0, 0.0, 0.0, 0.5625, 0.1511, 0.5625, 0.1711, 0.5625, 0.1711, 0.5625, 0.1511, 0.0, 0.0, 0.0, 0.0, 0.0, 0.0, 0.0, 0.0, 0.5625, 0.191, 0.5312, 0.191, 0.5312, 0.191, 0.5625, 0.191, 0.5584, 0.1517, 0.5585, 0.1517, 0.5584, 0.1517, 0.5584, 0.1517, 0.5586, 0.1518, 0.5584, 0.1518, 0.5584, 0.1517, 0.5585, 0.1517, 0.5584, 0.1517, 0.5584, 0.1517, 0.5584, 0.1517, 0.5584, 0.1517, 0.5584, 0.1904, 0.5584, 0.1904, 0.5584, 0.1904, 0.5584, 0.1904, 0.5586, 0.1903, 0.5585, 0.1904, 0.5584, 0.1904, 0.5584, 0.1904, 0.5584, 0.1904, 0.5584, 0.1904, 0.5584, 0.1904, 0.5585, 0.1904, 0.5625, 0.1511, 0.5625, 0.1511, 0.5624, 0.1511, 0.5625, 0.1511, 0.5623, 0.1512, 0.5623, 0.1511, 0.5624, 0.1511, 0.5625, 0.1511, 0.5621, 0.1511, 0.5622, 0.1511, 0.5624, 0.1511, 0.5623, 0.1511, 0.5625, 0.191, 0.5622, 0.191, 0.5624, 0.191, 0.5625, 0.191, 0.5621, 0.191, 0.5623, 0.191, 0.5624, 0.191, 0.5622, 0.191, 0.5623, 0.191, 0.5625, 0.191, 0.5624, 0.191, 0.5623, 0.191, 0.5312, 0.1511, 0.5625, 0.1511, 0.5622, 0.1511, 0.5312, 0.1511, 0.5312, 0.1511, 0.5622, 0.1511, 0.5621, 0.1511, 0.5322, 0.1511, 0.5625, 0.1511, 0.5625, 0.1711, 0.5625, 0.1711, 0.5625, 0.1511, 0.5625, 0.1511, 0.5625, 0.1711, 0.5623, 0.1711, 0.5623, 0.1512, 0.5001, 0.1511, 0.5009, 0.1517, 0.5009, 0.1517, 0.5, 0.1511, 0.0, 0.0, 0.0, 0.0, 0.0, 0.0, 0.0, 0.0, 0.5625, 0.1711, 0.5625, 0.191, 0.5625, 0.191, 0.5625, 0.1711, 0.5625, 0.1711, 0.5625, 0.191, 0.5623, 0.191, 0.5623, 0.1711, 0.5584, 0.1904, 0.5009, 0.1904, 0.5009, 0.1904, 0.5584, 0.1904, 0.5584, 0.1904, 0.5009, 0.1904, 0.5009, 0.1904, 0.5584, 0.1904, 0.5009, 0.1517, 0.5584, 0.1517, 0.5584, 0.1517, 0.5009, 0.1517, 0.5009, 0.1517, 0.5584, 0.1517, 0.5584, 0.1517, 0.5009, 0.1517, 0.5584, 0.1517, 0.5621, 0.1511, 0.5623, 0.1511, 0.5585, 0.1517, 0.5585, 0.1517, 0.5623, 0.1511, 0.5623, 0.1512, 0.5586, 0.1518, 0.5621, 0.191, 0.5584, 0.1904, 0.5585, 0.1904, 0.5623, 0.191, 0.5623, 0.191, 0.5585, 0.1904, 0.5586, 0.1903, 0.5623, 0.191, 0.5009, 0.1904, 0.5001, 0.191, 0.5, 0.191, 0.5009, 0.1904, 0.0, 0.0, 0.0, 0.0, 0.0, 0.0, 0.0, 0.0, 0.5625, 0.191, 0.5312, 0.191, 0.5312, 0.191, 0.5622, 0.191, 0.5622, 0.191, 0.5312, 0.191, 0.5322, 0.191, 0.5621, 0.191, 0.5, 0.1511, 0.5312, 0.1511, 0.5312, 0.1511, 0.5, 0.1511, 0.5, 0.1511, 0.5312, 0.1511, 0.5322, 0.1511, 0.5001, 0.1511, 0.5586, 0.1518, 0.5586, 0.1903, 0.5584, 0.1904, 0.5584, 0.1518, 0.5584, 0.1518, 0.5584, 0.1904, 0.5584, 0.1904, 0.5584, 0.1517, 0.5312, 0.191, 0.5, 0.191, 0.5, 0.191, 0.5312, 0.191, 0.5312, 0.191, 0.5, 0.191, 0.5001, 0.191, 0.5322, 0.191, 0.5584, 0.1517, 0.5009, 0.1517, 0.5001, 0.1511, 0.5322, 0.1511, 0.5621, 0.1511, 0.5014, 0.04671, 0.5014, 0.005921, 0.5579, 0.00598, 0.5579, 0.04665, 0.5014, 0.04671, 0.5014, 0.005921, 0.5014, 0.005921, 0.5014, 0.04671, 0.5014, 0.005921, 0.5579, 0.00598, 0.5579, 0.00598, 0.5014, 0.005921, 0.5579, 0.04665, 0.5014, 0.04671, 0.5014, 0.04671, 0.5579, 0.04665, 0.5014, 0.098, 0.5014, 0.0599, 0.558, 0.05991, 0.558, 0.09799, 0.5014, 0.098, 0.5014, 0.0599, 0.5014, 0.0599, 0.5014, 0.098, 0.5014, 0.0599, 0.558, 0.05991, 0.558, 0.05991, 0.5014, 0.0599, 0.558, 0.05991, 0.558, 0.09799, 0.558, 0.09799, 0.558, 0.05991, 0.558, 0.1438, 0.5014, 0.1438, 0.5013, 0.1062, 0.557, 0.1062, 0.558, 0.1438, 0.5014, 0.1438, 0.5014, 0.1438, 0.558, 0.1438, 0.5014, 0.1438, 0.5013, 0.1062, 0.5013, 0.1062, 0.5014, 0.1438, 0.5013, 0.1062, 0.557, 0.1062, 0.557, 0.1062, 0.5013, 0.1062, 0.5013, 0.1901, 0.5013, 0.152, 0.557, 0.152, 0.557, 0.1901, 0.5369, 0.1901, 0.5369, 0.1901, 0.5013, 0.1901, 0.5013, 0.1901, 0.5369, 0.1901, 0.5013, 0.152, 0.557, 0.152, 0.557, 0.152, 0.5013, 0.152, 0.557, 0.1901, 0.5369, 0.1901, 0.5369, 0.1901, 0.557, 0.1901, 0.5013, 0.1901, 0.5013, 0.152, 0.5013, 0.152, 0.5013, 0.1901, 0.5585, 0.7744, 0.5585, 0.7746, 0.5612, 0.8749, 0.5585, 0.9754, 0.5585, 0.9754, 0.5585, 0.7744, 0.5, 0.04763, 0.5, 0.05898, 0.5, 0.05892, 0.5, 0.05262, 0.5, 0.04776, 0.375, 0.0, 0.625, 0.0, 0.625, 0.25, 0.375, 0.25, 0.375, 0.25, 0.625, 0.25, 0.625, 0.5, 0.375, 0.5, 0.375, 0.5, 0.625, 0.5, 0.625, 0.75, 0.375, 0.75, 0.375, 0.75, 0.625, 0.75, 0.625, 1.0, 0.375, 1.0, 0.125, 0.5, 0.375, 0.5, 0.375, 0.75, 0.125, 0.75, 0.625, 0.5, 0.875, 0.5, 0.875, 0.75, 0.625, 0.75])
me_cube_001.update()

# ---- objects
ob_cube = bpy.data.objects.new('Cube', me_cube_001)

# ---- transforms, parenting, visibility, modifiers, constraints
ob_cube.location = (0.0, 0.0, 0.0)

# ---- collection membership
col_collection.objects.link(ob_cube)

# ---- scene / render settings (as saved in the file)
scene.frame_start = 1; scene.frame_end = 250; scene.frame_set(1)
scene.render.engine = 'BLENDER_EEVEE_NEXT'
scene.cycles.sampling_pattern = 'TABULATED_SOBOL'
scene.eevee.ray_tracing_options.trace_max_roughness = 0.0
bpy.context.view_layer.update()

# ---- added for rendering (the .blend has no active camera and no usable light): camera, sun
cam_auto = bpy.data.cameras.new('AutoCamera')
cam_auto.lens = 50.0
cam_auto.sensor_width = 36.0
cam_auto.clip_end = 1000.0
ob_auto_camera = bpy.data.objects.new('AutoCamera', cam_auto)
scene.collection.objects.link(ob_auto_camera)
ob_auto_camera.location = (22.2815, -23.4998, 16.8697)
ob_auto_camera.rotation_euler = (1.09748, -7.21219e-08, 0.694738)
scene.camera = ob_auto_camera
light_auto_sun = bpy.data.lights.new('AutoSun', 'SUN')
light_auto_sun.energy = 3.0
light_auto_sun.angle = 0.0523599
ob_auto_sun = bpy.data.objects.new('AutoSun', light_auto_sun)
scene.collection.objects.link(ob_auto_sun)
ob_auto_sun.rotation_euler = (0.872665, 0.174533, 0.523599)
bpy.context.view_layer.update()
